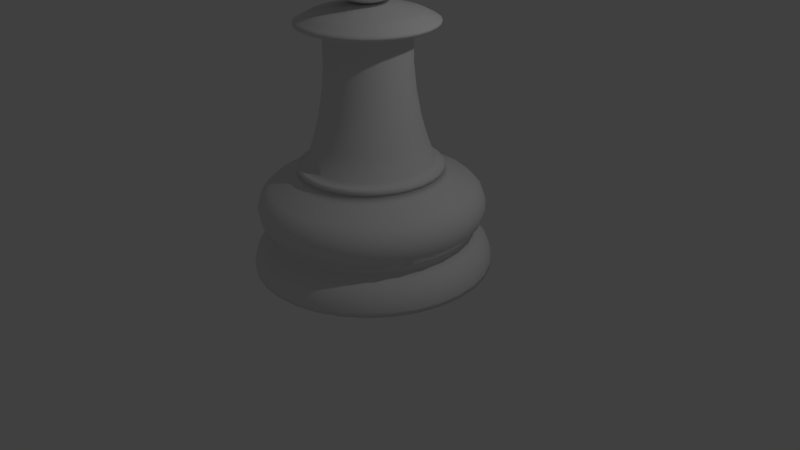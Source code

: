 # Source: Pawn.blend  (saved by Blender 2.76.0; exported with 4.5.12 LTS)
import bpy
from mathutils import Matrix  # noqa: F401  (used for matrix-valued properties, if any)

bpy.ops.wm.read_factory_settings(use_empty=True)
scene = bpy.context.scene
scene.name = 'Scene'

# ---- collections
col_collection_1 = bpy.data.collections.new('Collection 1'); scene.collection.children.link(col_collection_1)

# ---- world
world_world = bpy.data.worlds.new('World'); scene.world = world_world
world_world.color = (0.05088, 0.05088, 0.05088)
world_world.use_sun_shadow = False
world_world.sun_shadow_jitter_overblur = 0.0
world_world.cycles.sampling_method = 'MANUAL'
world_world.cycles.sample_map_resolution = 256

# ---- cameras
cam_camera = bpy.data.cameras.new('Camera')
cam_camera.clip_end = 100.0
cam_camera.lens = 35.0
cam_camera.sensor_width = 32.0
cam_camera.sensor_height = 18.0
cam_camera.ortho_scale = 7.314
cam_camera.dof.focus_distance = 0.0
cam_camera.dof.aperture_fstop = 128.0

# ---- lights
light_lamp = bpy.data.lights.new('Lamp', 'POINT')
light_lamp.transmission_factor = 0.0
light_lamp.cutoff_distance = 30.0
light_lamp.energy = 100.0
light_lamp.shadow_buffer_clip_start = 1.001
light_lamp.shadow_soft_size = 0.1
light_lamp.shadow_maximum_resolution = 0.006
light_lamp.use_absolute_resolution = True
light_lamp.cycles.use_multiple_importance_sampling = False

# ---- meshes
me_sphere_001 = bpy.data.meshes.new('Sphere.001')
me_sphere_001.from_pydata([(-0.1951, 0.0, 0.7321), (-0.3827, 0.0, 0.6752), (-0.5556, 0.0, 0.5828), (-0.7071, 0.0, 0.4584), (-0.8315, 0.0, 0.3069), (-0.9239, 0.0, 0.134), (-0.9808, 0.0, -0.05358), (-1.0, 0.0, -0.2487), (-0.9808, 0.0, -0.4438), (-0.9239, 0.0, -0.6314), (-0.8315, 0.0, -0.8042), (-0.7071, 0.0, -0.9558), (-0.5556, 0.0, -1.08), (-0.3827, 0.0, -1.173), (-0.1951, 0.0, -1.249), (-0.1913, 0.03806, 0.7321), (-0.3753, 0.07466, 0.6752), (-0.5449, 0.1084, 0.5828), (-0.6935, 0.1379, 0.4584), (-0.8155, 0.1622, 0.3069), (-0.9061, 0.1802, 0.134), (-0.9619, 0.1913, -0.05358), (-0.9808, 0.1951, -0.2487), (-0.9619, 0.1913, -0.4438), (-0.9061, 0.1802, -0.6314), (-0.8155, 0.1622, -0.8042), (-0.6935, 0.1379, -0.9558), (-0.5449, 0.1084, -1.08), (-0.3753, 0.07466, -1.173), (-0.1913, 0.03806, -1.249), (-0.1802, 0.07466, 0.7321), (-0.3536, 0.1464, 0.6752), (-0.5133, 0.2126, 0.5828), (-0.6533, 0.2706, 0.4584), (-0.7682, 0.3182, 0.3069), (-0.8536, 0.3536, 0.134), (-0.9061, 0.3753, -0.05358), (-0.9239, 0.3827, -0.2487), (-0.9061, 0.3753, -0.4438), (-0.8536, 0.3536, -0.6314), (-0.7682, 0.3182, -0.8042), (-0.6533, 0.2706, -0.9558), (-0.5133, 0.2126, -1.08), (-0.3536, 0.1464, -1.173), (-0.1802, 0.07466, -1.249), (-0.1622, 0.1084, 0.7321), (-0.3182, 0.2126, 0.6752), (-0.4619, 0.3087, 0.5828), (-0.5879, 0.3928, 0.4584), (-0.6913, 0.4619, 0.3069), (-0.7682, 0.5133, 0.134), (-0.8155, 0.5449, -0.05358), (-0.8315, 0.5556, -0.2487), (-0.8155, 0.5449, -0.4438), (-0.7682, 0.5133, -0.6314), (-0.6913, 0.4619, -0.8042), (-0.5879, 0.3928, -0.9558), (-0.4619, 0.3087, -1.08), (-0.3182, 0.2126, -1.173), (-0.1622, 0.1084, -1.249), (-0.1379, 0.1379, 0.7321), (-0.2706, 0.2706, 0.6752), (-0.3928, 0.3928, 0.5828), (-0.5, 0.5, 0.4584), (-0.5879, 0.5879, 0.3069), (-0.6533, 0.6533, 0.134), (-0.6935, 0.6935, -0.05358), (-0.7071, 0.7071, -0.2487), (-0.6935, 0.6935, -0.4438), (-0.6533, 0.6533, -0.6314), (-0.5879, 0.5879, -0.8042), (-0.5, 0.5, -0.9558), (-0.3928, 0.3928, -1.08), (-0.2706, 0.2706, -1.173), (-0.1379, 0.1379, -1.249), (-0.1084, 0.1622, 0.7321), (-0.2126, 0.3182, 0.6752), (-0.3087, 0.4619, 0.5828), (-0.3928, 0.5879, 0.4584), (-0.4619, 0.6913, 0.3069), (-0.5133, 0.7682, 0.134), (-0.5449, 0.8155, -0.05358), (-0.5556, 0.8315, -0.2487), (-0.5449, 0.8155, -0.4438), (-0.5133, 0.7682, -0.6314), (-0.4619, 0.6913, -0.8042), (-0.3928, 0.5879, -0.9558), (-0.3087, 0.4619, -1.08), (-0.2126, 0.3182, -1.173), (-0.1084, 0.1622, -1.249), (-0.07466, 0.1802, 0.7321), (-0.1464, 0.3536, 0.6752), (-0.2126, 0.5133, 0.5828), (-0.2706, 0.6533, 0.4584), (-0.3182, 0.7682, 0.3069), (-0.3536, 0.8536, 0.134), (-0.3753, 0.9061, -0.05358), (-0.3827, 0.9239, -0.2487), (-0.3753, 0.9061, -0.4438), (-0.3536, 0.8536, -0.6314), (-0.3182, 0.7682, -0.8042), (-0.2706, 0.6533, -0.9558), (-0.2126, 0.5133, -1.08), (-0.1464, 0.3536, -1.173), (-0.07466, 0.1802, -1.249), (-0.03806, 0.1913, 0.7321), (-0.07466, 0.3753, 0.6752), (-0.1084, 0.5449, 0.5828), (-0.1379, 0.6935, 0.4584), (-0.1622, 0.8155, 0.3069), (-0.1802, 0.9061, 0.134), (-0.1913, 0.9619, -0.05358), (-0.1951, 0.9808, -0.2487), (-0.1913, 0.9619, -0.4438), (-0.1802, 0.9061, -0.6314), (-0.1622, 0.8155, -0.8042), (-0.1379, 0.6935, -0.9558), (-0.1084, 0.5449, -1.08), (-0.07466, 0.3753, -1.173), (-0.03806, 0.1913, -1.249), (3.266e-07, 0.1951, 0.7321), (3.192e-07, 0.3827, 0.6752), (3.117e-07, 0.5556, 0.5828), (3.192e-07, 0.7071, 0.4584), (3.341e-07, 0.8315, 0.3069), (2.745e-07, 0.9239, 0.134), (3.937e-07, 0.9808, -0.05358), (3.788e-07, 1.0, -0.2487), (3.937e-07, 0.9808, -0.4438), (2.298e-07, 0.9239, -0.6314), (3.341e-07, 0.8315, -0.8042), (3.192e-07, 0.7071, -0.9558), (3.415e-07, 0.5556, -1.08), (3.043e-07, 0.3827, -1.173), (3.08e-07, 0.1951, -1.249), (0.03806, 0.1913, 0.7321), (0.07466, 0.3753, 0.6752), (0.1084, 0.5449, 0.5828), (0.138, 0.6935, 0.4584), (0.1622, 0.8155, 0.3069), (0.1802, 0.9061, 0.134), (0.1913, 0.9619, -0.05358), (0.1951, 0.9808, -0.2487), (0.1913, 0.9619, -0.4438), (0.1802, 0.9061, -0.6314), (0.1622, 0.8155, -0.8042), (0.138, 0.6935, -0.9558), (0.1084, 0.5449, -1.08), (0.07466, 0.3753, -1.173), (0.03806, 0.1913, -1.249), (0.07466, 0.1802, 0.7321), (0.1464, 0.3536, 0.6752), (0.2126, 0.5133, 0.5828), (0.2706, 0.6533, 0.4584), (0.3182, 0.7682, 0.3069), (0.3536, 0.8536, 0.134), (0.3753, 0.9061, -0.05358), (0.3827, 0.9239, -0.2487), (0.3753, 0.9061, -0.4438), (0.3536, 0.8536, -0.6314), (0.3182, 0.7682, -0.8042), (0.2706, 0.6533, -0.9558), (0.2126, 0.5133, -1.08), (0.1464, 0.3536, -1.173), (0.07466, 0.1802, -1.249), (0.1084, 0.1622, 0.7321), (0.2126, 0.3182, 0.6752), (0.3087, 0.4619, 0.5828), (0.3928, 0.5879, 0.4584), (0.4619, 0.6913, 0.3069), (0.5133, 0.7682, 0.134), (0.5449, 0.8155, -0.05358), (0.5556, 0.8315, -0.2487), (0.5449, 0.8155, -0.4438), (0.5133, 0.7682, -0.6314), (0.4619, 0.6913, -0.8042), (0.3928, 0.5879, -0.9558), (0.3087, 0.4619, -1.08), (0.2126, 0.3182, -1.173), (0.1084, 0.1622, -1.249), (0.138, 0.1379, 0.7321), (0.2706, 0.2706, 0.6752), (0.3928, 0.3928, 0.5828), (0.5, 0.5, 0.4584), (0.5879, 0.5879, 0.3069), (0.6533, 0.6533, 0.134), (0.6935, 0.6935, -0.05358), (0.7071, 0.7071, -0.2487), (0.6935, 0.6935, -0.4438), (0.6533, 0.6533, -0.6314), (0.5879, 0.5879, -0.8042), (0.5, 0.5, -0.9558), (0.3928, 0.3928, -1.08), (0.2706, 0.2706, -1.173), (0.138, 0.1379, -1.249), (0.1622, 0.1084, 0.7321), (0.3182, 0.2126, 0.6752), (0.4619, 0.3087, 0.5828), (0.5879, 0.3928, 0.4584), (0.6913, 0.4619, 0.3069), (0.7682, 0.5133, 0.134), (0.8155, 0.5449, -0.05358), (0.8315, 0.5556, -0.2487), (0.8155, 0.5449, -0.4438), (0.7682, 0.5133, -0.6314), (0.6913, 0.4619, -0.8042), (0.5879, 0.3928, -0.9558), (0.4619, 0.3087, -1.08), (0.3182, 0.2126, -1.173), (0.1622, 0.1084, -1.249), (0.1802, 0.07466, 0.7321), (0.3536, 0.1464, 0.6752), (0.5133, 0.2126, 0.5828), (0.6533, 0.2706, 0.4584), (0.7682, 0.3182, 0.3069), (0.8536, 0.3536, 0.134), (0.9061, 0.3753, -0.05358), (0.9239, 0.3827, -0.2487), (0.9061, 0.3753, -0.4438), (0.8536, 0.3536, -0.6314), (0.7682, 0.3182, -0.8042), (0.6533, 0.2706, -0.9558), (0.5133, 0.2126, -1.08), (0.3536, 0.1464, -1.173), (0.1802, 0.07466, -1.249), (0.1913, 0.03806, 0.7321), (0.3753, 0.07466, 0.6752), (0.5449, 0.1084, 0.5828), (0.6935, 0.1379, 0.4584), (0.8155, 0.1622, 0.3069), (0.9061, 0.1802, 0.134), (0.9619, 0.1913, -0.05358), (0.9808, 0.1951, -0.2487), (0.9619, 0.1913, -0.4438), (0.9061, 0.1802, -0.6314), (0.8155, 0.1622, -0.8042), (0.6935, 0.1379, -0.9558), (0.5449, 0.1084, -1.08), (0.3753, 0.07466, -1.173), (0.1913, 0.03806, -1.249), (0.1951, -7.212e-09, 0.7321), (0.3827, 4.122e-08, 0.6752), (0.5556, 2.632e-08, 0.5828), (0.7071, -2.584e-08, 0.4584), (0.8315, -8.544e-08, 0.3069), (0.9239, 6.357e-08, 0.134), (0.9808, -8.544e-08, -0.05358), (1.0, -1.003e-07, -0.2487), (0.9808, -8.544e-08, -0.4438), (0.9239, 6.357e-08, -0.6314), (0.8315, -8.544e-08, -0.8042), (0.7071, -2.584e-08, -0.9558), (0.5556, -1.094e-08, -1.08), (0.3827, 3.964e-09, -1.173), (0.1951, 3.964e-09, -1.249), (0.1913, -0.03806, 0.7321), (0.3753, -0.07466, 0.6752), (0.5449, -0.1084, 0.5828), (0.6935, -0.1379, 0.4584), (0.8155, -0.1622, 0.3069), (0.9061, -0.1802, 0.134), (0.9619, -0.1913, -0.05358), (0.9808, -0.1951, -0.2487), (0.9619, -0.1913, -0.4438), (0.9061, -0.1802, -0.6314), (0.8155, -0.1622, -0.8042), (0.6935, -0.1379, -0.9558), (0.5449, -0.1084, -1.08), (0.3753, -0.07466, -1.173), (0.1913, -0.03806, -1.249), (0.1802, -0.07466, 0.7321), (0.3536, -0.1464, 0.6752), (0.5133, -0.2126, 0.5828), (0.6533, -0.2706, 0.4584), (0.7682, -0.3182, 0.3069), (0.8536, -0.3536, 0.134), (0.9061, -0.3753, -0.05358), (0.9239, -0.3827, -0.2487), (0.9061, -0.3753, -0.4438), (0.8536, -0.3536, -0.6314), (0.7682, -0.3182, -0.8042), (0.6533, -0.2706, -0.9558), (0.5133, -0.2126, -1.08), (0.3536, -0.1464, -1.173), (0.1802, -0.07466, -1.249), (0.1622, -0.1084, 0.7321), (0.3182, -0.2126, 0.6752), (0.4619, -0.3087, 0.5828), (0.5879, -0.3928, 0.4584), (0.6913, -0.4619, 0.3069), (0.7682, -0.5133, 0.134), (0.8155, -0.5449, -0.05358), (0.8315, -0.5556, -0.2487), (0.8155, -0.5449, -0.4438), (0.7682, -0.5133, -0.6314), (0.6913, -0.4619, -0.8042), (0.5879, -0.3928, -0.9558), (0.4619, -0.3087, -1.08), (0.3182, -0.2126, -1.173), (0.1622, -0.1084, -1.249), (0.138, -0.1379, 0.7321), (0.2706, -0.2706, 0.6752), (0.3928, -0.3928, 0.5828), (0.5, -0.5, 0.4584), (0.5879, -0.5879, 0.3069), (0.6533, -0.6533, 0.134), (0.6935, -0.6935, -0.05358), (0.7071, -0.7071, -0.2487), (0.6935, -0.6935, -0.4438), (0.6533, -0.6533, -0.6314), (0.5879, -0.5879, -0.8042), (0.5, -0.5, -0.9558), (0.3928, -0.3928, -1.08), (0.2706, -0.2706, -1.173), (0.1379, -0.1379, -1.249), (0.1084, -0.1622, 0.7321), (0.2126, -0.3182, 0.6752), (0.3087, -0.4619, 0.5828), (0.3928, -0.5879, 0.4584), (0.4619, -0.6913, 0.3069), (0.5133, -0.7682, 0.134), (0.5449, -0.8155, -0.05358), (0.5556, -0.8315, -0.2487), (0.5449, -0.8155, -0.4438), (0.5133, -0.7682, -0.6314), (0.4619, -0.6913, -0.8042), (0.3928, -0.5879, -0.9558), (0.3087, -0.4619, -1.08), (0.2126, -0.3182, -1.173), (0.1084, -0.1622, -1.249), (3.258e-07, 0.0, -1.249), (0.07466, -0.1802, 0.7321), (0.1464, -0.3536, 0.6752), (0.2126, -0.5133, 0.5828), (0.2706, -0.6533, 0.4584), (0.3182, -0.7682, 0.3069), (0.3536, -0.8536, 0.134), (0.3753, -0.9061, -0.05358), (0.3827, -0.9239, -0.2487), (0.3753, -0.9061, -0.4438), (0.3536, -0.8536, -0.6314), (0.3182, -0.7682, -0.8042), (0.2706, -0.6533, -0.9558), (0.2126, -0.5133, -1.08), (0.1464, -0.3536, -1.173), (0.07466, -0.1802, -1.249), (0.03806, -0.1913, 0.7321), (0.07466, -0.3753, 0.6752), (0.1084, -0.5449, 0.5828), (0.1379, -0.6935, 0.4584), (0.1622, -0.8155, 0.3069), (0.1802, -0.9061, 0.134), (0.1913, -0.9619, -0.05358), (0.1951, -0.9808, -0.2487), (0.1913, -0.9619, -0.4438), (0.1802, -0.9061, -0.6314), (0.1622, -0.8155, -0.8042), (0.1379, -0.6935, -0.9558), (0.1084, -0.5449, -1.08), (0.07466, -0.3753, -1.173), (0.03806, -0.1913, -1.249), (3.117e-07, -0.1951, 0.7321), (2.819e-07, -0.3827, 0.6752), (2.819e-07, -0.5556, 0.5828), (1.851e-07, -0.7071, 0.4584), (1.404e-07, -0.8315, 0.3069), (3.192e-07, -0.9239, 0.134), (9.567e-08, -0.9808, -0.05358), (1.404e-07, -1.0, -0.2487), (9.567e-08, -0.9808, -0.4438), (3.192e-07, -0.9239, -0.6314), (1.404e-07, -0.8315, -0.8042), (1.851e-07, -0.7071, -0.9558), (2.596e-07, -0.5556, -1.08), (2.521e-07, -0.3827, -1.173), (3.155e-07, -0.1951, -1.249), (-0.03806, -0.1913, 0.7321), (-0.07466, -0.3753, 0.6752), (-0.1084, -0.5449, 0.5828), (-0.1379, -0.6935, 0.4584), (-0.1622, -0.8155, 0.3069), (-0.1802, -0.9061, 0.134), (-0.1913, -0.9619, -0.05358), (-0.1951, -0.9808, -0.2487), (-0.1913, -0.9619, -0.4438), (-0.1802, -0.9061, -0.6314), (-0.1622, -0.8155, -0.8042), (-0.1379, -0.6935, -0.9558), (-0.1084, -0.5449, -1.08), (-0.07466, -0.3753, -1.173), (-0.03806, -0.1913, -1.249), (-0.07466, -0.1802, 0.7321), (-0.1464, -0.3536, 0.6752), (-0.2126, -0.5133, 0.5828), (-0.2706, -0.6533, 0.4584), (-0.3182, -0.7682, 0.3069), (-0.3536, -0.8536, 0.134), (-0.3753, -0.9061, -0.05358), (-0.3827, -0.9239, -0.2487), (-0.3753, -0.9061, -0.4438), (-0.3536, -0.8536, -0.6314), (-0.3182, -0.7682, -0.8042), (-0.2706, -0.6533, -0.9558), (-0.2126, -0.5133, -1.08), (-0.1464, -0.3536, -1.173), (-0.07466, -0.1802, -1.249), (-0.1084, -0.1622, 0.7321), (-0.2126, -0.3182, 0.6752), (-0.3087, -0.4619, 0.5828), (-0.3928, -0.5879, 0.4584), (-0.4619, -0.6913, 0.3069), (-0.5133, -0.7682, 0.134), (-0.5449, -0.8155, -0.05358), (-0.5556, -0.8315, -0.2487), (-0.5449, -0.8155, -0.4438), (-0.5133, -0.7682, -0.6314), (-0.4619, -0.6913, -0.8042), (-0.3928, -0.5879, -0.9558), (-0.3087, -0.4619, -1.08), (-0.2126, -0.3182, -1.173), (-0.1084, -0.1622, -1.249), (-0.1379, -0.1379, 0.7321), (-0.2706, -0.2706, 0.6752), (-0.3928, -0.3928, 0.5828), (-0.5, -0.5, 0.4584), (-0.5879, -0.5879, 0.3069), (-0.6533, -0.6533, 0.134), (-0.6935, -0.6935, -0.05358), (-0.7071, -0.7071, -0.2487), (-0.6935, -0.6935, -0.4438), (-0.6533, -0.6533, -0.6314), (-0.5879, -0.5879, -0.8042), (-0.5, -0.5, -0.9558), (-0.3928, -0.3928, -1.08), (-0.2706, -0.2706, -1.173), (-0.1379, -0.1379, -1.249), (-0.1622, -0.1084, 0.7321), (-0.3182, -0.2126, 0.6752), (-0.4619, -0.3087, 0.5828), (-0.5879, -0.3928, 0.4584), (-0.6913, -0.4619, 0.3069), (-0.7682, -0.5133, 0.134), (-0.8155, -0.5449, -0.05358), (-0.8315, -0.5556, -0.2487), (-0.8155, -0.5449, -0.4438), (-0.7682, -0.5133, -0.6314), (-0.6913, -0.4619, -0.8042), (-0.5879, -0.3928, -0.9558), (-0.4619, -0.3087, -1.08), (-0.3182, -0.2126, -1.173), (-0.1622, -0.1084, -1.249), (2.48e-08, -1.247e-07, 0.7513), (-0.1802, -0.07466, 0.7321), (-0.3536, -0.1464, 0.6752), (-0.5133, -0.2126, 0.5828), (-0.6533, -0.2706, 0.4584), (-0.7682, -0.3182, 0.3069), (-0.8536, -0.3536, 0.134), (-0.9061, -0.3753, -0.05358), (-0.9239, -0.3827, -0.2487), (-0.9061, -0.3753, -0.4438), (-0.8536, -0.3536, -0.6314), (-0.7682, -0.3182, -0.8042), (-0.6533, -0.2706, -0.9558), (-0.5133, -0.2126, -1.08), (-0.3536, -0.1464, -1.173), (-0.1802, -0.07466, -1.249), (-0.1913, -0.03806, 0.7321), (-0.3753, -0.07466, 0.6752), (-0.5449, -0.1084, 0.5828), (-0.6935, -0.1379, 0.4584), (-0.8155, -0.1622, 0.3069), (-0.9061, -0.1802, 0.134), (-0.9619, -0.1913, -0.05358), (-0.9808, -0.1951, -0.2487), (-0.9619, -0.1913, -0.4438), (-0.9061, -0.1802, -0.6314), (-0.8155, -0.1622, -0.8042), (-0.6935, -0.1379, -0.9558), (-0.5449, -0.1084, -1.08), (-0.3753, -0.07466, -1.173), (-0.1913, -0.03806, -1.249), (0.0, 1.999, -5.56), (1.124e-07, 1.046, -3.765), (0.3899, 1.96, -5.56), (0.204, 1.026, -3.765), (0.7649, 1.847, -5.56), (0.4002, 0.9661, -3.765), (1.11, 1.662, -5.56), (0.581, 0.8695, -3.765), (1.413, 1.413, -5.56), (0.7394, 0.7394, -3.765), (1.662, 1.11, -5.56), (0.8695, 0.581, -3.765), (1.847, 0.7649, -5.56), (0.9661, 0.4002, -3.765), (1.96, 0.3899, -5.56), (1.026, 0.204, -3.765), (1.999, 1.509e-07, -5.56), (1.046, 3.961e-07, -3.765), (1.96, -0.3899, -5.56), (1.026, -0.204, -3.765), (1.847, -0.7649, -5.56), (0.9661, -0.4002, -3.765), (1.662, -1.11, -5.56), (0.8695, -0.581, -3.765), (1.413, -1.413, -5.56), (0.7394, -0.7394, -3.765), (1.11, -1.662, -5.56), (0.581, -0.8695, -3.765), (0.7649, -1.847, -5.56), (0.4002, -0.9661, -3.765), (0.3899, -1.96, -5.56), (0.204, -1.026, -3.765), (-6.513e-07, -1.999, -5.56), (-2.283e-07, -1.046, -3.765), (-0.3899, -1.96, -5.56), (-0.204, -1.026, -3.765), (-0.7649, -1.847, -5.56), (-0.4002, -0.9661, -3.765), (-1.11, -1.662, -5.56), (-0.581, -0.8695, -3.765), (-1.413, -1.413, -5.56), (-0.7394, -0.7394, -3.765), (-1.662, -1.11, -5.56), (-0.8695, -0.581, -3.765), (-1.847, -0.7649, -5.56), (-0.9661, -0.4002, -3.765), (-1.96, -0.3899, -5.56), (-1.026, -0.204, -3.765), (-1.999, 1.93e-06, -5.56), (-1.046, 1.327e-06, -3.765), (-1.96, 0.3899, -5.56), (-1.026, 0.204, -3.765), (-1.847, 0.7649, -5.56), (-0.9661, 0.4002, -3.765), (-1.662, 1.11, -5.56), (-0.8695, 0.581, -3.765), (-1.413, 1.413, -5.56), (-0.7394, 0.7394, -3.765), (-1.11, 1.662, -5.56), (-0.581, 0.8695, -3.765), (-0.7649, 1.847, -5.56), (-0.4002, 0.9661, -3.765), (-0.3899, 1.96, -5.56), (-0.204, 1.026, -3.765), (8.191e-08, 1.304, -4.031), (9.654e-08, 1.133, -3.9), (0.2211, 1.111, -3.9), (0.2545, 1.279, -4.031), (0.4336, 1.047, -3.9), (0.4992, 1.205, -4.031), (0.6295, 0.9421, -3.9), (0.7247, 1.085, -4.031), (0.8012, 0.8012, -3.9), (0.9223, 0.9223, -4.031), (0.9421, 0.6295, -3.9), (1.085, 0.7247, -4.031), (1.047, 0.4336, -3.9), (1.205, 0.4992, -4.031), (1.111, 0.2211, -3.9), (1.279, 0.2545, -4.031), (1.133, 3.701e-07, -3.9), (1.304, 3.296e-07, -4.031), (1.111, -0.2211, -3.9), (1.279, -0.2545, -4.031), (1.047, -0.4336, -3.9), (1.205, -0.4992, -4.031), (0.9421, -0.6295, -3.9), (1.085, -0.7247, -4.031), (0.8012, -0.8012, -3.9), (0.9223, -0.9223, -4.031), (0.6295, -0.9421, -3.9), (0.7247, -1.085, -4.031), (0.4336, -1.047, -3.9), (0.4992, -1.205, -4.031), (0.2211, -1.111, -3.9), (0.2545, -1.279, -4.031), (-2.727e-07, -1.133, -3.9), (-3.431e-07, -1.304, -4.031), (-0.2211, -1.111, -3.9), (-0.2545, -1.279, -4.031), (-0.4336, -1.047, -3.9), (-0.4992, -1.205, -4.031), (-0.6295, -0.9421, -3.9), (-0.7247, -1.085, -4.031), (-0.8012, -0.8012, -3.9), (-0.9223, -0.9223, -4.031), (-0.9421, -0.6295, -3.9), (-1.085, -0.7247, -4.031), (-1.047, -0.4336, -3.9), (-1.205, -0.4992, -4.031), (-1.111, -0.2211, -3.9), (-1.279, -0.2545, -4.031), (-1.133, 1.379e-06, -3.9), (-1.304, 1.491e-06, -4.031), (-1.111, 0.2211, -3.9), (-1.279, 0.2545, -4.031), (-1.047, 0.4336, -3.9), (-1.205, 0.4992, -4.031), (-0.9421, 0.6295, -3.9), (-1.085, 0.7247, -4.031), (-0.8012, 0.8012, -3.9), (-0.9223, 0.9223, -4.031), (-0.6295, 0.9421, -3.9), (-0.7247, 1.085, -4.031), (-0.4336, 1.047, -3.9), (-0.4992, 1.205, -4.031), (-0.2211, 1.111, -3.9), (-0.2545, 1.279, -4.031), (-0.6043, 8.951e-08, -5.224), (2.648e-08, 1.772, -5.08), (0.0, 1.999, -5.479), (1.621e-08, 1.859, -5.152), (7.756e-09, 1.932, -5.253), (2.172e-09, 1.981, -5.368), (0.3899, 1.96, -5.479), (0.3458, 1.738, -5.08), (0.3866, 1.943, -5.368), (0.377, 1.895, -5.253), (0.3627, 1.823, -5.152), (0.7649, 1.847, -5.479), (0.6782, 1.637, -5.08), (0.7583, 1.831, -5.368), (0.7395, 1.785, -5.253), (0.7114, 1.717, -5.152), (1.11, 1.662, -5.479), (0.9846, 1.474, -5.08), (1.101, 1.648, -5.368), (1.074, 1.607, -5.253), (1.033, 1.546, -5.152), (1.413, 1.413, -5.479), (1.253, 1.253, -5.08), (1.401, 1.401, -5.368), (1.366, 1.366, -5.253), (1.314, 1.314, -5.152), (1.662, 1.11, -5.479), (1.474, 0.9846, -5.08), (1.648, 1.101, -5.368), (1.607, 1.074, -5.253), (1.546, 1.033, -5.152), (1.847, 0.7649, -5.479), (1.637, 0.6782, -5.08), (1.831, 0.7583, -5.368), (1.785, 0.7395, -5.253), (1.717, 0.7114, -5.152), (1.96, 0.3899, -5.479), (1.738, 0.3458, -5.08), (1.943, 0.3866, -5.368), (1.895, 0.377, -5.253), (1.823, 0.3627, -5.152), (1.999, 1.509e-07, -5.479), (1.772, 2.077e-07, -5.08), (1.981, 1.554e-07, -5.368), (1.932, 1.677e-07, -5.253), (1.859, 1.859e-07, -5.152), (1.96, -0.3899, -5.479), (1.738, -0.3458, -5.08), (1.943, -0.3866, -5.368), (1.895, -0.377, -5.253), (1.823, -0.3627, -5.152), (1.847, -0.7649, -5.479), (1.637, -0.6782, -5.08), (1.831, -0.7583, -5.368), (1.785, -0.7395, -5.253), (1.717, -0.7114, -5.152), (1.662, -1.11, -5.479), (1.474, -0.9846, -5.08), (1.648, -1.101, -5.368), (1.607, -1.074, -5.253), (1.546, -1.033, -5.152), (1.413, -1.413, -5.479), (1.253, -1.253, -5.08), (1.401, -1.401, -5.368), (1.366, -1.366, -5.253), (1.314, -1.314, -5.152), (1.11, -1.662, -5.479), (0.9846, -1.474, -5.08), (1.101, -1.648, -5.368), (1.074, -1.607, -5.253), (1.033, -1.546, -5.152), (0.7649, -1.847, -5.479), (0.6782, -1.637, -5.08), (0.7583, -1.831, -5.368), (0.7395, -1.785, -5.253), (0.7114, -1.717, -5.152), (0.3899, -1.96, -5.479), (0.3458, -1.738, -5.08), (0.3866, -1.943, -5.368), (0.377, -1.895, -5.253), (0.3627, -1.823, -5.152), (-6.513e-07, -1.999, -5.479), (-5.51e-07, -1.772, -5.08), (-6.441e-07, -1.981, -5.368), (-6.219e-07, -1.932, -5.253), (-5.893e-07, -1.859, -5.152), (-0.3899, -1.96, -5.479), (-0.3458, -1.738, -5.08), (-0.3866, -1.943, -5.368), (-0.377, -1.895, -5.253), (-0.3627, -1.823, -5.152), (-0.7649, -1.847, -5.479), (-0.6782, -1.637, -5.08), (-0.7583, -1.831, -5.368), (-0.7395, -1.785, -5.253), (-0.7114, -1.717, -5.152), (-1.11, -1.662, -5.479), (-0.9846, -1.474, -5.08), (-1.101, -1.648, -5.368), (-1.074, -1.607, -5.253), (-1.033, -1.546, -5.152), (-1.413, -1.413, -5.479), (-1.253, -1.253, -5.08), (-1.401, -1.401, -5.368), (-1.366, -1.366, -5.253), (-1.314, -1.314, -5.152), (-1.662, -1.11, -5.479), (-1.474, -0.9846, -5.08), (-1.648, -1.101, -5.368), (-1.607, -1.074, -5.253), (-1.546, -1.033, -5.152), (-1.847, -0.7649, -5.479), (-1.637, -0.6782, -5.08), (-1.831, -0.7583, -5.368), (-1.785, -0.7395, -5.253), (-1.717, -0.7114, -5.152), (-1.96, -0.3899, -5.479), (-1.738, -0.3458, -5.08), (-1.943, -0.3866, -5.368), (-1.895, -0.377, -5.253), (-1.823, -0.3627, -5.152), (-1.999, 1.93e-06, -5.479), (-1.772, 1.785e-06, -5.08), (-1.981, 1.919e-06, -5.368), (-1.932, 1.888e-06, -5.253), (-1.859, 1.841e-06, -5.152), (-1.96, 0.3899, -5.479), (-1.738, 0.3458, -5.08), (-1.943, 0.3866, -5.368), (-1.895, 0.377, -5.253), (-1.823, 0.3627, -5.152), (-1.847, 0.7649, -5.479), (-1.637, 0.6782, -5.08), (-1.831, 0.7583, -5.368), (-1.785, 0.7395, -5.253), (-1.717, 0.7114, -5.152), (-1.662, 1.11, -5.479), (-1.474, 0.9846, -5.08), (-1.648, 1.101, -5.368), (-1.607, 1.074, -5.253), (-1.546, 1.033, -5.152), (-1.413, 1.413, -5.479), (-1.253, 1.253, -5.08), (-1.401, 1.401, -5.368), (-1.366, 1.366, -5.253), (-1.314, 1.314, -5.152), (-1.11, 1.662, -5.479), (-0.9846, 1.474, -5.08), (-1.101, 1.648, -5.368), (-1.074, 1.607, -5.253), (-1.033, 1.546, -5.152), (-0.7649, 1.847, -5.479), (-0.6782, 1.637, -5.08), (-0.7583, 1.831, -5.368), (-0.7395, 1.785, -5.253), (-0.7114, 1.717, -5.152), (-0.3458, 1.738, -5.08), (-0.3899, 1.96, -5.479), (-0.3627, 1.823, -5.152), (-0.377, 1.895, -5.253), (-0.3866, 1.943, -5.368), (-8.018e-06, 1.679, -4.178), (-8.036e-06, 1.827, -4.326), (-8.042e-06, 1.888, -4.508), (-8.038e-06, 1.852, -4.696), (0.3276, 1.647, -4.178), (0.3614, 1.817, -4.696), (0.3683, 1.852, -4.508), (0.3564, 1.792, -4.326), (0.6427, 1.552, -4.178), (0.7089, 1.711, -4.696), (0.7224, 1.744, -4.508), (0.6992, 1.688, -4.326), (0.9331, 1.396, -4.178), (1.029, 1.54, -4.696), (1.049, 1.57, -4.508), (1.015, 1.519, -4.326), (1.188, 1.188, -4.178), (1.31, 1.31, -4.696), (1.335, 1.335, -4.508), (1.292, 1.292, -4.326), (1.396, 0.9331, -4.178), (1.54, 1.029, -4.696), (1.57, 1.049, -4.508), (1.519, 1.015, -4.326), (1.552, 0.6427, -4.178), (1.711, 0.7089, -4.696), (1.744, 0.7224, -4.508), (1.688, 0.6992, -4.326), (1.647, 0.3276, -4.178), (1.817, 0.3614, -4.696), (1.852, 0.3683, -4.508), (1.792, 0.3564, -4.326), (1.679, -7.809e-06, -4.178), (1.852, -7.856e-06, -4.696), (1.888, -7.863e-06, -4.508), (1.827, -7.847e-06, -4.326), (1.647, -0.3277, -4.178), (1.817, -0.3614, -4.696), (1.852, -0.3683, -4.508), (1.792, -0.3565, -4.326), (1.552, -0.6427, -4.178), (1.711, -0.7089, -4.696), (1.744, -0.7225, -4.508), (1.688, -0.6992, -4.326), (1.396, -0.9331, -4.178), (1.54, -1.029, -4.696), (1.57, -1.049, -4.508), (1.519, -1.015, -4.326), (1.188, -1.188, -4.178), (1.31, -1.31, -4.696), (1.335, -1.335, -4.508), (1.292, -1.292, -4.326), (0.9591, -1.435, -4.863), (0.9331, -1.396, -4.178), (1.029, -1.54, -4.696), (1.049, -1.57, -4.508), (1.015, -1.519, -4.326), (0.6607, -1.595, -4.863), (0.6427, -1.552, -4.178), (0.7089, -1.711, -4.696), (0.7224, -1.744, -4.508), (0.6992, -1.688, -4.326), (0.3368, -1.693, -4.863), (0.3276, -1.647, -4.178), (0.3614, -1.817, -4.696), (0.3683, -1.852, -4.508), (0.3564, -1.792, -4.326), (-8.587e-06, -1.726, -4.863), (-8.566e-06, -1.679, -4.178), (-8.642e-06, -1.852, -4.696), (-8.658e-06, -1.888, -4.508), (-8.632e-06, -1.827, -4.326), (-0.3368, -1.693, -4.863), (-0.3277, -1.647, -4.178), (-0.3614, -1.817, -4.696), (-0.3683, -1.852, -4.508), (-0.3565, -1.792, -4.326), (-0.6607, -1.595, -4.863), (-0.6427, -1.552, -4.178), (-0.7089, -1.711, -4.696), (-0.7225, -1.744, -4.508), (-0.6992, -1.688, -4.326), (-0.9591, -1.435, -4.863), (-0.9331, -1.396, -4.178), (-1.029, -1.54, -4.696), (-1.049, -1.57, -4.508), (-1.015, -1.519, -4.326), (-1.221, -1.221, -4.863), (-1.188, -1.188, -4.178), (-1.31, -1.31, -4.696), (-1.335, -1.335, -4.508), (-1.292, -1.292, -4.326), (-1.435, -0.9591, -4.863), (-1.396, -0.9331, -4.178), (-1.54, -1.029, -4.696), (-1.57, -1.049, -4.508), (-1.519, -1.015, -4.326), (-1.595, -0.6607, -4.863), (-1.552, -0.6427, -4.178), (-1.711, -0.7089, -4.696), (-1.744, -0.7225, -4.508), (-1.688, -0.6992, -4.326), (-1.693, -0.3368, -4.863), (-1.647, -0.3277, -4.178), (-1.817, -0.3614, -4.696), (-1.852, -0.3683, -4.508), (-1.792, -0.3565, -4.326), (-1.726, -6.287e-06, -4.863), (-1.679, -6.314e-06, -4.178), (-1.852, -6.206e-06, -4.696), (-1.888, -6.183e-06, -4.508), (-1.827, -6.221e-06, -4.326), (-1.693, 0.3368, -4.863), (-1.647, 0.3276, -4.178), (-1.817, 0.3614, -4.696), (-1.852, 0.3683, -4.508), (-1.792, 0.3564, -4.326), (-1.595, 0.6607, -4.863), (-1.552, 0.6427, -4.178), (-1.711, 0.7089, -4.696), (-1.744, 0.7224, -4.508), (-1.688, 0.6992, -4.326), (-1.435, 0.9591, -4.863), (-1.396, 0.9331, -4.178), (-1.54, 1.029, -4.696), (-1.57, 1.049, -4.508), (-1.519, 1.015, -4.326), (-1.188, 1.188, -4.178), (-1.31, 1.31, -4.696), (-1.335, 1.335, -4.508), (-1.292, 1.292, -4.326), (-0.9331, 1.396, -4.178), (-1.029, 1.54, -4.696), (-1.049, 1.57, -4.508), (-1.015, 1.519, -4.326), (-0.6427, 1.552, -4.178), (-0.7089, 1.711, -4.696), (-0.7225, 1.744, -4.508), (-0.6992, 1.688, -4.326), (-0.3277, 1.647, -4.178), (-0.3565, 1.792, -4.326), (-0.3683, 1.852, -4.508), (-0.3614, 1.817, -4.696), (-8.024e-06, 1.723, -4.863), (2.712e-08, 1.767, -5.076), (3.289e-08, 1.693, -4.922), (3.599e-08, 1.678, -4.994), (0.3447, 1.733, -5.076), (0.3361, 1.69, -4.863), (0.3274, 1.646, -4.994), (0.3303, 1.66, -4.922), (0.6761, 1.632, -5.076), (0.6592, 1.592, -4.863), (0.6422, 1.55, -4.994), (0.6478, 1.564, -4.922), (0.9816, 1.469, -5.076), (0.9571, 1.432, -4.863), (0.9323, 1.395, -4.994), (0.9405, 1.408, -4.922), (1.249, 1.249, -5.076), (1.218, 1.218, -4.863), (1.187, 1.187, -4.994), (1.197, 1.197, -4.922), (1.469, 0.9816, -5.076), (1.432, 0.9571, -4.863), (1.395, 0.9323, -4.994), (1.408, 0.9405, -4.922), (1.632, 0.6761, -5.076), (1.592, 0.6592, -4.863), (1.55, 0.6422, -4.994), (1.564, 0.6478, -4.922), (1.733, 0.3447, -5.076), (1.69, 0.3361, -4.863), (1.646, 0.3274, -4.994), (1.66, 0.3303, -4.922), (1.767, 2.091e-07, -5.076), (1.723, -7.823e-06, -4.863), (1.678, 2.314e-07, -4.994), (1.693, 2.299e-07, -4.922), (1.733, -0.3447, -5.076), (1.69, -0.3361, -4.863), (1.646, -0.3274, -4.994), (1.66, -0.3303, -4.922), (1.632, -0.6761, -5.076), (1.592, -0.6593, -4.863), (1.55, -0.6422, -4.994), (1.564, -0.6478, -4.922), (1.469, -0.9816, -5.076), (1.432, -0.9571, -4.863), (1.395, -0.9323, -4.994), (1.408, -0.9405, -4.922), (1.249, -1.249, -5.076), (1.218, -1.218, -4.863), (1.187, -1.187, -4.994), (1.197, -1.197, -4.922), (0.9816, -1.469, -5.076), (0.9323, -1.395, -4.994), (0.9405, -1.408, -4.922), (0.6761, -1.632, -5.076), (0.6422, -1.55, -4.994), (0.6478, -1.564, -4.922), (0.3447, -1.733, -5.076), (0.3274, -1.646, -4.994), (0.3303, -1.66, -4.922), (-5.486e-07, -1.767, -5.076), (-5.113e-07, -1.678, -4.994), (-5.184e-07, -1.693, -4.922), (-0.3447, -1.733, -5.076), (-0.3274, -1.646, -4.994), (-0.3303, -1.66, -4.922), (-0.6761, -1.632, -5.076), (-0.6422, -1.55, -4.994), (-0.6478, -1.564, -4.922), (-0.9816, -1.469, -5.076), (-0.9323, -1.395, -4.994), (-0.9405, -1.408, -4.922), (-1.249, -1.249, -5.076), (-1.187, -1.187, -4.994), (-1.197, -1.197, -4.922), (-1.469, -0.9816, -5.076), (-1.395, -0.9323, -4.994), (-1.408, -0.9405, -4.922), (-1.632, -0.6761, -5.076), (-1.55, -0.6422, -4.994), (-1.564, -0.6478, -4.922), (-1.733, -0.3447, -5.076), (-1.646, -0.3274, -4.994), (-1.66, -0.3303, -4.922), (-1.767, 1.782e-06, -5.076), (-1.678, 1.725e-06, -4.994), (-1.693, 1.737e-06, -4.922), (-1.733, 0.3447, -5.076), (-1.646, 0.3274, -4.994), (-1.66, 0.3303, -4.922), (-1.632, 0.6761, -5.076), (-1.55, 0.6422, -4.994), (-1.564, 0.6478, -4.922), (-1.469, 0.9816, -5.076), (-1.395, 0.9323, -4.994), (-1.408, 0.9405, -4.922), (-1.249, 1.249, -5.076), (-1.218, 1.218, -4.863), (-1.187, 1.187, -4.994), (-1.197, 1.197, -4.922), (-0.9816, 1.469, -5.076), (-0.9571, 1.432, -4.863), (-0.9323, 1.395, -4.994), (-0.9405, 1.408, -4.922), (-0.6761, 1.632, -5.076), (-0.6593, 1.592, -4.863), (-0.6422, 1.55, -4.994), (-0.6478, 1.564, -4.922), (-0.3361, 1.69, -4.863), (-0.3447, 1.733, -5.076), (-0.3303, 1.66, -4.922), (-0.3274, 1.646, -4.994), (0.2296, -1.154, -3.91), (0.2291, -1.152, -3.814), (0.2342, -1.178, -3.879), (0.2341, -1.177, -3.844), (0.4503, -1.087, -3.91), (0.4495, -1.085, -3.814), (0.4595, -1.109, -3.879), (0.4592, -1.109, -3.844), (0.6537, -0.9784, -3.91), (0.6525, -0.9766, -3.814), (0.6671, -0.9983, -3.879), (0.6666, -0.9977, -3.844), (0.8321, -0.8321, -3.91), (0.8305, -0.8305, -3.814), (0.849, -0.849, -3.879), (0.8485, -0.8485, -3.844), (0.9784, -0.6537, -3.91), (0.9766, -0.6525, -3.814), (0.9983, -0.6671, -3.879), (0.9977, -0.6666, -3.844), (1.087, -0.4503, -3.91), (1.085, -0.4495, -3.814), (1.109, -0.4595, -3.879), (1.109, -0.4592, -3.844), (1.154, -0.2296, -3.91), (1.152, -0.2291, -3.814), (1.178, -0.2342, -3.879), (1.177, -0.2341, -3.844), (1.177, 3.601e-07, -3.91), (1.175, 3.651e-07, -3.814), (1.201, 3.562e-07, -3.879), (1.2, 3.58e-07, -3.844), (1.154, 0.2296, -3.91), (1.152, 0.2291, -3.814), (1.178, 0.2342, -3.879), (1.177, 0.2341, -3.844), (1.087, 0.4503, -3.91), (1.085, 0.4495, -3.814), (1.109, 0.4595, -3.879), (1.109, 0.4592, -3.844), (0.9784, 0.6537, -3.91), (0.9766, 0.6525, -3.814), (0.9983, 0.6671, -3.879), (0.9977, 0.6666, -3.844), (0.8321, 0.8321, -3.91), (0.8305, 0.8305, -3.814), (0.849, 0.849, -3.879), (0.8485, 0.8485, -3.844), (0.6537, 0.9784, -3.91), (0.6525, 0.9766, -3.814), (0.6671, 0.9983, -3.879), (0.6666, 0.9977, -3.844), (0.4503, 1.087, -3.91), (0.4495, 1.085, -3.814), (0.4595, 1.109, -3.879), (0.4592, 1.109, -3.844), (0.2296, 1.154, -3.91), (0.2291, 1.152, -3.814), (0.2342, 1.178, -3.879), (0.2341, 1.177, -3.844), (9.686e-08, 1.175, -3.814), (8.966e-08, 1.177, -3.91), (9.288e-08, 1.2, -3.844), (9.028e-08, 1.201, -3.879), (-2.859e-07, -1.175, -3.814), (-2.938e-07, -1.177, -3.91), (-2.981e-07, -1.2, -3.844), (-3.01e-07, -1.201, -3.879), (-0.2291, -1.152, -3.814), (-0.2296, -1.154, -3.91), (-0.2341, -1.177, -3.844), (-0.2342, -1.178, -3.879), (-0.4495, -1.085, -3.814), (-0.4503, -1.087, -3.91), (-0.4592, -1.109, -3.844), (-0.4595, -1.109, -3.879), (-0.6525, -0.9766, -3.814), (-0.6537, -0.9784, -3.91), (-0.6666, -0.9977, -3.844), (-0.6671, -0.9983, -3.879), (-0.8305, -0.8305, -3.814), (-0.8321, -0.832, -3.91), (-0.8485, -0.8485, -3.844), (-0.849, -0.849, -3.879), (-0.9766, -0.6525, -3.814), (-0.9784, -0.6537, -3.91), (-0.9977, -0.6666, -3.844), (-0.9983, -0.6671, -3.879), (-1.085, -0.4495, -3.814), (-1.087, -0.4503, -3.91), (-1.109, -0.4592, -3.844), (-1.109, -0.4595, -3.879), (-1.152, -0.2291, -3.814), (-1.154, -0.2296, -3.91), (-1.177, -0.2341, -3.844), (-1.178, -0.2342, -3.879), (-1.175, 1.411e-06, -3.814), (-1.177, 1.407e-06, -3.91), (-1.2, 1.426e-06, -3.844), (-1.201, 1.425e-06, -3.879), (-1.152, 0.2291, -3.814), (-1.154, 0.2296, -3.91), (-1.177, 0.2341, -3.844), (-1.178, 0.2342, -3.879), (-1.085, 0.4495, -3.814), (-1.087, 0.4503, -3.91), (-1.109, 0.4592, -3.844), (-1.109, 0.4595, -3.879), (-0.9766, 0.6525, -3.814), (-0.9784, 0.6537, -3.91), (-0.9977, 0.6666, -3.844), (-0.9983, 0.6671, -3.879), (-0.8305, 0.8305, -3.814), (-0.832, 0.8321, -3.91), (-0.8485, 0.8485, -3.844), (-0.849, 0.849, -3.879), (-0.6525, 0.9766, -3.814), (-0.6537, 0.9784, -3.91), (-0.6666, 0.9977, -3.844), (-0.6671, 0.9983, -3.879), (-0.4495, 1.085, -3.814), (-0.4503, 1.087, -3.91), (-0.4592, 1.109, -3.844), (-0.4595, 1.109, -3.879), (-0.2296, 1.154, -3.91), (-0.2291, 1.152, -3.814), (-0.2342, 1.178, -3.879), (-0.2341, 1.177, -3.844), (0.2225, -1.119, -3.815), (0.2174, -1.093, -3.81), (0.4364, -1.054, -3.815), (0.4264, -1.029, -3.81), (0.6336, -0.9482, -3.815), (0.619, -0.9265, -3.81), (0.8064, -0.8064, -3.815), (0.7879, -0.7879, -3.81), (0.9378, -0.6266, -3.814), (0.9265, -0.619, -3.81), (1.019, -0.4221, -3.804), (1.042, -0.4316, -3.814), (1.082, -0.2152, -3.804), (1.106, -0.22, -3.814), (1.103, 3.814e-07, -3.804), (1.128, 3.754e-07, -3.814), (1.082, 0.2152, -3.804), (1.106, 0.22, -3.814), (1.019, 0.4221, -3.804), (1.042, 0.4316, -3.814), (0.9171, 0.6128, -3.804), (0.9378, 0.6266, -3.814), (0.78, 0.78, -3.804), (0.7976, 0.7976, -3.814), (0.6128, 0.9171, -3.804), (0.6266, 0.9378, -3.814), (0.4221, 1.019, -3.804), (0.4316, 1.042, -3.814), (0.2152, 1.082, -3.804), (0.22, 1.106, -3.814), (1.057e-07, 1.103, -3.804), (1.027e-07, 1.128, -3.814), (-2.705e-07, -1.14, -3.815), (-2.587e-07, -1.114, -3.81), (-0.2225, -1.119, -3.815), (-0.2174, -1.093, -3.81), (-0.4364, -1.054, -3.815), (-0.4264, -1.029, -3.81), (-0.6336, -0.9482, -3.815), (-0.619, -0.9265, -3.81), (-0.8064, -0.8064, -3.815), (-0.7879, -0.7879, -3.81), (-0.9482, -0.6336, -3.815), (-0.9265, -0.619, -3.81), (-1.054, -0.4364, -3.815), (-1.029, -0.4264, -3.81), (-1.119, -0.2225, -3.815), (-1.093, -0.2174, -3.81), (-1.14, 1.388e-06, -3.815), (-1.114, 1.37e-06, -3.81), (-1.119, 0.2225, -3.815), (-1.093, 0.2174, -3.81), (-1.054, 0.4364, -3.815), (-1.029, 0.4264, -3.81), (-0.9482, 0.6336, -3.815), (-0.9265, 0.619, -3.81), (-0.8064, 0.8064, -3.815), (-0.7879, 0.7879, -3.81), (-0.619, 0.9265, -3.81), (-0.6266, 0.9378, -3.814), (-0.4221, 1.019, -3.804), (-0.4316, 1.042, -3.814), (-0.2152, 1.082, -3.804), (-0.22, 1.106, -3.814), (0.03806, 0.3332, -1.249), (2.011e-07, 0.3398, -1.249), (0.07466, 0.3139, -1.249), (0.1084, 0.2825, -1.249), (0.1379, 0.2402, -1.249), (0.1622, 0.1888, -1.249), (0.1802, 0.13, -1.249), (0.1913, 0.06628, -1.249), (0.1951, 5.759e-07, -1.249), (0.1913, -0.06628, -1.249), (0.1802, -0.13, -1.249), (0.1622, -0.1888, -1.249), (0.1379, -0.2402, -1.249), (0.1084, -0.2825, -1.249), (0.07466, -0.3139, -1.249), (0.03806, -0.3332, -1.249), (1.375e-07, -0.3398, -1.249), (-0.03806, -0.3332, -1.249), (-0.07466, -0.3139, -1.249), (-0.1084, -0.2825, -1.249), (-0.1379, -0.2402, -1.249), (-0.1622, -0.1888, -1.249), (-0.1802, -0.13, -1.249), (-0.1913, -0.06628, -1.249), (-0.1951, 8.783e-07, -1.249), (-0.1913, 0.06628, -1.249), (-0.1802, 0.13, -1.249), (-0.1622, 0.1888, -1.249), (-0.1379, 0.2402, -1.249), (-0.1084, 0.2825, -1.249), (-0.07466, 0.3139, -1.249), (-0.03806, 0.3332, -1.249), (0.3913, 0.5857, -1.804), (0.5096, 0.7627, -3.391), (0.3916, 0.586, -2.175), (0.4141, 0.6198, -2.606), (0.4556, 0.6818, -3.033), (0.6487, 0.6487, -3.391), (0.4981, 0.4981, -1.804), (0.5799, 0.5799, -3.033), (0.5271, 0.5271, -2.606), (0.4984, 0.4984, -2.175), (-0.2696, 0.6508, -1.804), (-0.351, 0.8475, -3.391), (-0.2697, 0.6511, -2.175), (-0.2853, 0.6887, -2.606), (-0.3138, 0.7576, -3.033), (-0.179, 0.8997, -3.391), (-0.1374, 0.6908, -1.804), (-0.16, 0.8043, -3.033), (-0.1454, 0.7311, -2.606), (-0.1375, 0.6912, -2.175), (0.6508, -0.2696, -1.804), (0.8475, -0.351, -3.391), (0.6511, -0.2697, -2.175), (0.6887, -0.2853, -2.606), (0.7576, -0.3138, -3.033), (0.7627, -0.5096, -3.391), (0.5857, -0.3913, -1.804), (0.6818, -0.4556, -3.033), (0.6198, -0.4141, -2.606), (0.586, -0.3916, -2.175), (-0.1374, -0.6908, -1.804), (-0.179, -0.8997, -3.391), (-0.1375, -0.6912, -2.175), (-0.1454, -0.7311, -2.606), (-0.16, -0.8043, -3.033), (-0.351, -0.8475, -3.391), (-0.2696, -0.6508, -1.804), (-0.3138, -0.7576, -3.033), (-0.2853, -0.6887, -2.606), (-0.2697, -0.6511, -2.175), (-0.7044, 1.1e-06, -1.804), (-0.9173, 1.24e-06, -3.391), (-0.7048, 1.099e-06, -2.175), (-0.7454, 1.126e-06, -2.606), (-0.82, 1.175e-06, -3.033), (-0.8997, 0.179, -3.391), (-0.6908, 0.1374, -1.804), (-0.8043, 0.16, -3.033), (-0.7311, 0.1454, -2.606), (-0.6912, 0.1375, -2.175), (0.7627, 0.5096, -3.391), (0.5857, 0.3913, -1.804), (0.6818, 0.4556, -3.033), (0.6198, 0.4141, -2.606), (0.586, 0.3916, -2.175), (1.264e-07, 0.9173, -3.391), (1.487e-07, 0.7044, -1.804), (1.369e-07, 0.82, -3.033), (1.452e-07, 0.7454, -2.606), (1.489e-07, 0.7048, -2.175), (0.6487, -0.6487, -3.391), (0.4981, -0.4981, -1.804), (0.5799, -0.5799, -3.033), (0.5271, -0.5271, -2.606), (0.4984, -0.4984, -2.175), (-0.5096, -0.7627, -3.391), (-0.3913, -0.5857, -1.804), (-0.4556, -0.6818, -3.033), (-0.4141, -0.6198, -2.606), (-0.3916, -0.586, -2.175), (-0.8475, 0.351, -3.391), (-0.6508, 0.2696, -1.804), (-0.7576, 0.3138, -3.033), (-0.6887, 0.2853, -2.606), (-0.6511, 0.2697, -2.175), (0.8475, 0.351, -3.391), (0.6508, 0.2696, -1.804), (0.7576, 0.3138, -3.033), (0.6887, 0.2853, -2.606), (0.6511, 0.2697, -2.175), (0.5096, -0.7627, -3.391), (0.3913, -0.5857, -1.804), (0.4556, -0.6818, -3.033), (0.4141, -0.6198, -2.606), (0.3916, -0.586, -2.175), (-0.6487, -0.6487, -3.391), (-0.4981, -0.4981, -1.804), (-0.5799, -0.5799, -3.033), (-0.5271, -0.5271, -2.606), (-0.4984, -0.4984, -2.175), (-0.7627, 0.5096, -3.391), (-0.5857, 0.3913, -1.804), (-0.6818, 0.4556, -3.033), (-0.6198, 0.4141, -2.606), (-0.586, 0.3916, -2.175), (0.8997, 0.179, -3.391), (0.6908, 0.1374, -1.804), (0.8043, 0.16, -3.033), (0.7311, 0.1454, -2.606), (0.6912, 0.1375, -2.175), (0.351, -0.8475, -3.391), (0.2696, -0.6508, -1.804), (0.3138, -0.7576, -3.033), (0.2853, -0.6887, -2.606), (0.2697, -0.6511, -2.175), (-0.7627, -0.5096, -3.391), (-0.5857, -0.3913, -1.804), (-0.6818, -0.4556, -3.033), (-0.6198, -0.4141, -2.606), (-0.586, -0.3916, -2.175), (0.179, 0.8997, -3.391), (0.1374, 0.6908, -1.804), (0.16, 0.8043, -3.033), (0.1454, 0.7311, -2.606), (0.1375, 0.6912, -2.175), (-0.6487, 0.6487, -3.391), (-0.4981, 0.4981, -1.804), (-0.5799, 0.5799, -3.033), (-0.5271, 0.5271, -2.606), (-0.4984, 0.4984, -2.175), (0.9173, 4.24e-07, -3.391), (0.7044, 4.729e-07, -1.804), (0.82, 4.453e-07, -3.033), (0.7454, 4.62e-07, -2.606), (0.7048, 4.713e-07, -2.175), (0.179, -0.8997, -3.391), (0.1374, -0.6908, -1.804), (0.16, -0.8043, -3.033), (0.1454, -0.7311, -2.606), (0.1375, -0.6912, -2.175), (-0.8475, -0.351, -3.391), (-0.6508, -0.2696, -1.804), (-0.7576, -0.3138, -3.033), (-0.6887, -0.2853, -2.606), (-0.6511, -0.2697, -2.175), (0.351, 0.8475, -3.391), (0.2696, 0.6508, -1.804), (0.3138, 0.7576, -3.033), (0.2853, 0.6887, -2.606), (0.2697, 0.6511, -2.175), (-0.5096, 0.7627, -3.391), (-0.3913, 0.5857, -1.804), (-0.4556, 0.6818, -3.033), (-0.4141, 0.6198, -2.606), (-0.3916, 0.586, -2.175), (0.8997, -0.179, -3.391), (0.6908, -0.1374, -1.804), (0.8043, -0.16, -3.033), (0.7311, -0.1454, -2.606), (0.6912, -0.1375, -2.175), (-1.726e-07, -0.9173, -3.391), (-8.083e-08, -0.7044, -1.804), (-1.304e-07, -0.82, -3.033), (-9.773e-08, -0.7454, -2.606), (-8.066e-08, -0.7048, -2.175), (-0.8997, -0.179, -3.391), (-0.6908, -0.1374, -1.804), (-0.8043, -0.16, -3.033), (-0.7311, -0.1454, -2.606), (-0.6912, -0.1375, -2.175), (0.5224, 0.7818, -1.62), (0.6649, 0.6649, -1.62), (-0.3598, 0.8687, -1.62), (-0.1834, 0.9222, -1.62), (0.8687, -0.3598, -1.62), (0.7818, -0.5224, -1.62), (-0.1834, -0.9222, -1.62), (-0.3598, -0.8687, -1.62), (-0.9403, 1.26e-06, -1.62), (-0.9222, 0.1834, -1.62), (0.7818, 0.5224, -1.62), (1.236e-07, 0.9403, -1.62), (0.6649, -0.6649, -1.62), (-0.5224, -0.7818, -1.62), (-0.8687, 0.3598, -1.62), (0.8687, 0.3598, -1.62), (0.5224, -0.7818, -1.62), (-0.6649, -0.6649, -1.62), (-0.7818, 0.5224, -1.62), (0.9222, 0.1834, -1.62), (0.3598, -0.8687, -1.62), (-0.7818, -0.5224, -1.62), (0.1834, 0.9222, -1.62), (-0.6649, 0.6649, -1.62), (0.9403, 4.227e-07, -1.62), (0.1834, -0.9222, -1.62), (-0.8687, -0.3598, -1.62), (0.3598, 0.8687, -1.62), (-0.5224, 0.7818, -1.62), (0.9222, -0.1834, -1.62), (-1.827e-07, -0.9403, -1.62), (-0.9222, -0.1834, -1.62), (0.6049, 0.9052, -1.489), (0.6056, 0.9064, -1.582), (0.6316, 0.9452, -1.517), (0.6318, 0.9456, -1.551), (0.7708, 0.7708, -1.582), (0.7698, 0.7698, -1.489), (0.8042, 0.8042, -1.551), (0.8038, 0.8038, -1.517), (-0.4166, 1.006, -1.489), (-0.4171, 1.007, -1.582), (-0.435, 1.05, -1.517), (-0.4352, 1.051, -1.551), (-0.2127, 1.069, -1.582), (-0.2124, 1.068, -1.489), (-0.2219, 1.115, -1.551), (-0.2218, 1.115, -1.517), (1.006, -0.4166, -1.489), (1.007, -0.4171, -1.582), (1.05, -0.435, -1.517), (1.051, -0.4352, -1.551), (0.9064, -0.6056, -1.582), (0.9052, -0.6049, -1.489), (0.9456, -0.6318, -1.551), (0.9452, -0.6316, -1.517), (-0.2124, -1.068, -1.489), (-0.2127, -1.069, -1.582), (-0.2218, -1.115, -1.517), (-0.2219, -1.115, -1.551), (-0.4171, -1.007, -1.582), (-0.4166, -1.006, -1.489), (-0.4352, -1.051, -1.551), (-0.435, -1.05, -1.517), (-1.089, 1.365e-06, -1.489), (-1.09, 1.362e-06, -1.582), (-1.137, 1.396e-06, -1.517), (-1.137, 1.395e-06, -1.551), (-1.069, 0.2127, -1.582), (-1.068, 0.2124, -1.489), (-1.115, 0.2219, -1.551), (-1.115, 0.2218, -1.517), (0.9064, 0.6056, -1.582), (0.9052, 0.6049, -1.489), (0.9456, 0.6318, -1.551), (0.9452, 0.6316, -1.517), (1.076e-07, 1.09, -1.582), (1.094e-07, 1.089, -1.489), (1.028e-07, 1.137, -1.551), (1.034e-07, 1.137, -1.517), (0.7708, -0.7708, -1.582), (0.7698, -0.7698, -1.489), (0.8042, -0.8042, -1.551), (0.8038, -0.8038, -1.517), (-0.6056, -0.9063, -1.582), (-0.6049, -0.9052, -1.489), (-0.6318, -0.9456, -1.551), (-0.6316, -0.9452, -1.517), (-1.007, 0.4171, -1.582), (-1.006, 0.4166, -1.489), (-1.051, 0.4352, -1.551), (-1.05, 0.435, -1.517), (1.007, 0.4171, -1.582), (1.006, 0.4166, -1.489), (1.051, 0.4352, -1.551), (1.05, 0.435, -1.517), (0.6056, -0.9064, -1.582), (0.6049, -0.9052, -1.489), (0.6318, -0.9456, -1.551), (0.6316, -0.9452, -1.517), (-0.7708, -0.7708, -1.582), (-0.7698, -0.7698, -1.489), (-0.8042, -0.8042, -1.551), (-0.8038, -0.8038, -1.517), (-0.9063, 0.6056, -1.582), (-0.9052, 0.6049, -1.489), (-0.9456, 0.6318, -1.551), (-0.9452, 0.6316, -1.517), (1.069, 0.2127, -1.582), (1.068, 0.2124, -1.489), (1.115, 0.2219, -1.551), (1.115, 0.2218, -1.517), (0.4171, -1.007, -1.582), (0.4166, -1.006, -1.489), (0.4352, -1.051, -1.551), (0.435, -1.05, -1.517), (-0.9064, -0.6056, -1.582), (-0.9052, -0.6049, -1.489), (-0.9456, -0.6318, -1.551), (-0.9452, -0.6316, -1.517), (0.2127, 1.069, -1.582), (0.2124, 1.068, -1.489), (0.2219, 1.115, -1.551), (0.2218, 1.115, -1.517), (-0.7708, 0.7708, -1.582), (-0.7698, 0.7698, -1.489), (-0.8042, 0.8042, -1.551), (-0.8038, 0.8038, -1.517), (1.09, 3.918e-07, -1.582), (1.089, 3.961e-07, -1.489), (1.137, 3.825e-07, -1.551), (1.137, 3.836e-07, -1.517), (0.2127, -1.069, -1.582), (0.2124, -1.068, -1.489), (0.2219, -1.115, -1.551), (0.2218, -1.115, -1.517), (-1.007, -0.4171, -1.582), (-1.006, -0.4166, -1.489), (-1.051, -0.4352, -1.551), (-1.05, -0.435, -1.517), (0.4171, 1.007, -1.582), (0.4166, 1.006, -1.489), (0.4352, 1.051, -1.551), (0.435, 1.05, -1.517), (-0.6056, 0.9064, -1.582), (-0.6049, 0.9052, -1.489), (-0.6318, 0.9456, -1.551), (-0.6316, 0.9452, -1.517), (1.069, -0.2127, -1.582), (1.068, -0.2124, -1.489), (1.115, -0.2219, -1.551), (1.115, -0.2218, -1.517), (-2.476e-07, -1.09, -1.582), (-2.453e-07, -1.089, -1.489), (-2.679e-07, -1.137, -1.551), (-2.671e-07, -1.137, -1.517), (-1.069, -0.2127, -1.582), (-1.068, -0.2124, -1.489), (-1.115, -0.2219, -1.551), (-1.115, -0.2218, -1.517), (0.4574, 0.6845, -1.368), (0.5258, 0.7869, -1.414), (0.4922, 0.7367, -1.388), (-0.315, 0.7606, -1.368), (-0.3622, 0.8744, -1.414), (-0.3391, 0.8186, -1.388), (0.7606, -0.3151, -1.368), (0.8744, -0.3622, -1.414), (0.8186, -0.3391, -1.388), (-0.1606, -0.8074, -1.368), (-0.1846, -0.9282, -1.414), (-0.1729, -0.869, -1.388), (-0.8233, 1.191e-06, -1.368), (-0.9464, 1.271e-06, -1.414), (-0.886, 1.232e-06, -1.388), (0.6692, 0.6692, -1.414), (0.5821, 0.5821, -1.368), (0.6265, 0.6265, -1.388), (-0.1846, 0.9282, -1.414), (-0.1606, 0.8074, -1.368), (-0.1729, 0.869, -1.388), (0.7869, -0.5258, -1.414), (0.6845, -0.4574, -1.368), (0.7367, -0.4922, -1.388), (-0.3622, -0.8744, -1.414), (-0.3151, -0.7606, -1.368), (-0.3391, -0.8186, -1.388), (-0.9282, 0.1846, -1.414), (-0.8074, 0.1606, -1.368), (-0.869, 0.1729, -1.388), (0.7869, 0.5258, -1.414), (0.6845, 0.4574, -1.368), (0.7367, 0.4922, -1.388), (1.261e-07, 0.9464, -1.414), (1.407e-07, 0.8233, -1.368), (1.332e-07, 0.886, -1.388), (0.6692, -0.6692, -1.414), (0.5821, -0.5821, -1.368), (0.6265, -0.6265, -1.388), (-0.5258, -0.7869, -1.414), (-0.4574, -0.6845, -1.368), (-0.4922, -0.7367, -1.388), (-0.8744, 0.3622, -1.414), (-0.7606, 0.3151, -1.368), (-0.8186, 0.3391, -1.388), (0.8744, 0.3622, -1.414), (0.7606, 0.3151, -1.368), (0.8186, 0.3391, -1.388), (0.5258, -0.7869, -1.414), (0.4574, -0.6845, -1.368), (0.4922, -0.7367, -1.388), (-0.6692, -0.6692, -1.414), (-0.5821, -0.5821, -1.368), (-0.6265, -0.6265, -1.388), (-0.7869, 0.5258, -1.414), (-0.6845, 0.4574, -1.368), (-0.7367, 0.4922, -1.388), (0.9282, 0.1846, -1.414), (0.8074, 0.1606, -1.368), (0.869, 0.1729, -1.388), (0.3622, -0.8744, -1.414), (0.3151, -0.7606, -1.368), (0.3391, -0.8186, -1.388), (-0.7869, -0.5258, -1.414), (-0.6845, -0.4574, -1.368), (-0.7367, -0.4922, -1.388), (0.1846, 0.9282, -1.414), (0.1606, 0.8074, -1.368), (0.1729, 0.869, -1.388), (-0.6692, 0.6692, -1.414), (-0.5821, 0.5821, -1.368), (-0.6265, 0.6265, -1.388), (0.9464, 4.29e-07, -1.414), (0.8233, 4.583e-07, -1.368), (0.886, 4.432e-07, -1.388), (0.1846, -0.9282, -1.414), (0.1606, -0.8074, -1.368), (0.1729, -0.869, -1.388), (-0.8744, -0.3622, -1.414), (-0.7606, -0.315, -1.368), (-0.8186, -0.3391, -1.388), (0.3622, 0.8744, -1.414), (0.3151, 0.7606, -1.368), (0.3391, 0.8186, -1.388), (-0.5258, 0.7869, -1.414), (-0.4574, 0.6845, -1.368), (-0.4922, 0.7367, -1.388), (0.9282, -0.1846, -1.414), (0.8074, -0.1606, -1.368), (0.869, -0.1729, -1.388), (-1.822e-07, -0.9464, -1.414), (-1.276e-07, -0.8233, -1.368), (-1.554e-07, -0.886, -1.388), (-0.9282, -0.1846, -1.414), (-0.8074, -0.1606, -1.368), (-0.869, -0.1729, -1.388), (0.4249, 0.6359, -1.657), (0.4088, 0.6118, -1.671), (0.397, 0.5941, -1.697), (0.5408, 0.5408, -1.657), (0.5052, 0.5052, -1.697), (0.5203, 0.5203, -1.671), (-0.2927, 0.7065, -1.657), (-0.2816, 0.6798, -1.671), (-0.2734, 0.6601, -1.697), (-0.1492, 0.7501, -1.657), (-0.1394, 0.7008, -1.697), (-0.1435, 0.7216, -1.671), (0.7065, -0.2927, -1.657), (0.6798, -0.2816, -1.671), (0.6601, -0.2734, -1.697), (0.6359, -0.4249, -1.657), (0.5941, -0.397, -1.697), (0.6118, -0.4088, -1.671), (-0.1492, -0.7501, -1.657), (-0.1435, -0.7216, -1.671), (-0.1394, -0.7008, -1.697), (-0.2927, -0.7065, -1.657), (-0.2734, -0.6601, -1.697), (-0.2816, -0.6798, -1.671), (-0.7648, 1.141e-06, -1.657), (-0.7358, 1.121e-06, -1.671), (-0.7145, 1.107e-06, -1.697), (-0.7501, 0.1492, -1.657), (-0.7008, 0.1394, -1.697), (-0.7216, 0.1435, -1.671), (0.6359, 0.4249, -1.657), (0.5941, 0.397, -1.697), (0.6118, 0.4088, -1.671), (1.422e-07, 0.7648, -1.657), (1.476e-07, 0.7145, -1.697), (1.453e-07, 0.7358, -1.671), (0.5408, -0.5408, -1.657), (0.5052, -0.5052, -1.697), (0.5203, -0.5203, -1.671), (-0.4249, -0.6359, -1.657), (-0.397, -0.5941, -1.697), (-0.4088, -0.6118, -1.671), (-0.7065, 0.2927, -1.657), (-0.6601, 0.2734, -1.697), (-0.6798, 0.2816, -1.671), (0.7065, 0.2927, -1.657), (0.6601, 0.2734, -1.697), (0.6798, 0.2816, -1.671), (0.4249, -0.6359, -1.657), (0.397, -0.5941, -1.697), (0.4088, -0.6118, -1.671), (-0.5408, -0.5408, -1.657), (-0.5052, -0.5052, -1.697), (-0.5203, -0.5203, -1.671), (-0.6359, 0.4249, -1.657), (-0.5941, 0.397, -1.697), (-0.6118, 0.4088, -1.671), (0.7501, 0.1492, -1.657), (0.7008, 0.1394, -1.697), (0.7216, 0.1435, -1.671), (0.2927, -0.7065, -1.657), (0.2734, -0.6601, -1.697), (0.2816, -0.6798, -1.671), (-0.6359, -0.4249, -1.657), (-0.5941, -0.397, -1.697), (-0.6118, -0.4088, -1.671), (0.1492, 0.7501, -1.657), (0.1394, 0.7008, -1.697), (0.1435, 0.7216, -1.671), (-0.5408, 0.5408, -1.657), (-0.5052, 0.5052, -1.697), (-0.5203, 0.5203, -1.671), (0.7648, 4.601e-07, -1.657), (0.7145, 4.708e-07, -1.697), (0.7358, 4.663e-07, -1.671), (0.1492, -0.7501, -1.657), (0.1394, -0.7008, -1.697), (0.1435, -0.7216, -1.671), (-0.7065, -0.2927, -1.657), (-0.6601, -0.2734, -1.697), (-0.6798, -0.2816, -1.671), (0.2927, 0.7065, -1.657), (0.2734, 0.6601, -1.697), (0.2816, 0.6798, -1.671), (-0.4249, 0.6359, -1.657), (-0.397, 0.5941, -1.697), (-0.4088, 0.6118, -1.671), (0.7501, -0.1492, -1.657), (0.7008, -0.1394, -1.697), (0.7216, -0.1435, -1.671), (-1.069e-07, -0.7648, -1.657), (-8.516e-08, -0.7145, -1.697), (-9.442e-08, -0.7358, -1.671), (-0.7501, -0.1492, -1.657), (-0.7008, -0.1394, -1.697), (-0.7216, -0.1435, -1.671)], [], [(11, 10, 25, 26), (4, 3, 18, 19), (12, 11, 26, 27), (5, 4, 19, 20), (13, 12, 27, 28), (6, 5, 20, 21), (14, 13, 28, 29), (7, 6, 21, 22), (8, 7, 22, 23), (1, 0, 15, 16), (9, 8, 23, 24), (2, 1, 16, 17), (10, 9, 24, 25), (3, 2, 17, 18), (25, 24, 39, 40), (18, 17, 32, 33), (26, 25, 40, 41), (19, 18, 33, 34), (27, 26, 41, 42), (20, 19, 34, 35), (28, 27, 42, 43), (21, 20, 35, 36), (29, 28, 43, 44), (22, 21, 36, 37), (23, 22, 37, 38), (16, 15, 30, 31), (24, 23, 38, 39), (17, 16, 31, 32), (44, 43, 58, 59), (37, 36, 51, 52), (38, 37, 52, 53), (31, 30, 45, 46), (39, 38, 53, 54), (32, 31, 46, 47), (40, 39, 54, 55), (33, 32, 47, 48), (41, 40, 55, 56), (34, 33, 48, 49), (42, 41, 56, 57), (35, 34, 49, 50), (43, 42, 57, 58), (36, 35, 50, 51), (48, 47, 62, 63), (56, 55, 70, 71), (49, 48, 63, 64), (57, 56, 71, 72), (50, 49, 64, 65), (58, 57, 72, 73), (51, 50, 65, 66), (59, 58, 73, 74), (52, 51, 66, 67), (53, 52, 67, 68), (46, 45, 60, 61), (54, 53, 68, 69), (47, 46, 61, 62), (55, 54, 69, 70), (67, 66, 81, 82), (68, 67, 82, 83), (61, 60, 75, 76), (69, 68, 83, 84), (62, 61, 76, 77), (70, 69, 84, 85), (63, 62, 77, 78), (71, 70, 85, 86), (64, 63, 78, 79), (72, 71, 86, 87), (65, 64, 79, 80), (73, 72, 87, 88), (66, 65, 80, 81), (74, 73, 88, 89), (86, 85, 100, 101), (79, 78, 93, 94), (87, 86, 101, 102), (80, 79, 94, 95), (88, 87, 102, 103), (81, 80, 95, 96), (89, 88, 103, 104), (82, 81, 96, 97), (83, 82, 97, 98), (76, 75, 90, 91), (84, 83, 98, 99), (77, 76, 91, 92), (85, 84, 99, 100), (78, 77, 92, 93), (98, 97, 112, 113), (91, 90, 105, 106), (99, 98, 113, 114), (92, 91, 106, 107), (100, 99, 114, 115), (93, 92, 107, 108), (101, 100, 115, 116), (94, 93, 108, 109), (102, 101, 116, 117), (95, 94, 109, 110), (103, 102, 117, 118), (96, 95, 110, 111), (104, 103, 118, 119), (97, 96, 111, 112), (117, 116, 131, 132), (110, 109, 124, 125), (118, 117, 132, 133), (111, 110, 125, 126), (119, 118, 133, 134), (112, 111, 126, 127), (113, 112, 127, 128), (106, 105, 120, 121), (114, 113, 128, 129), (107, 106, 121, 122), (115, 114, 129, 130), (108, 107, 122, 123), (116, 115, 130, 131), (109, 108, 123, 124), (121, 120, 135, 136), (129, 128, 143, 144), (122, 121, 136, 137), (130, 129, 144, 145), (123, 122, 137, 138), (131, 130, 145, 146), (124, 123, 138, 139), (132, 131, 146, 147), (125, 124, 139, 140), (133, 132, 147, 148), (126, 125, 140, 141), (134, 133, 148, 149), (127, 126, 141, 142), (128, 127, 142, 143), (140, 139, 154, 155), (148, 147, 162, 163), (141, 140, 155, 156), (149, 148, 163, 164), (142, 141, 156, 157), (143, 142, 157, 158), (136, 135, 150, 151), (144, 143, 158, 159), (137, 136, 151, 152), (145, 144, 159, 160), (138, 137, 152, 153), (146, 145, 160, 161), (139, 138, 153, 154), (147, 146, 161, 162), (159, 158, 173, 174), (152, 151, 166, 167), (160, 159, 174, 175), (153, 152, 167, 168), (161, 160, 175, 176), (154, 153, 168, 169), (162, 161, 176, 177), (155, 154, 169, 170), (163, 162, 177, 178), (156, 155, 170, 171), (164, 163, 178, 179), (157, 156, 171, 172), (158, 157, 172, 173), (151, 150, 165, 166), (178, 177, 192, 193), (171, 170, 185, 186), (179, 178, 193, 194), (172, 171, 186, 187), (173, 172, 187, 188), (166, 165, 180, 181), (174, 173, 188, 189), (167, 166, 181, 182), (175, 174, 189, 190), (168, 167, 182, 183), (176, 175, 190, 191), (169, 168, 183, 184), (177, 176, 191, 192), (170, 169, 184, 185), (182, 181, 196, 197), (190, 189, 204, 205), (183, 182, 197, 198), (191, 190, 205, 206), (184, 183, 198, 199), (192, 191, 206, 207), (185, 184, 199, 200), (193, 192, 207, 208), (186, 185, 200, 201), (194, 193, 208, 209), (187, 186, 201, 202), (188, 187, 202, 203), (181, 180, 195, 196), (189, 188, 203, 204), (201, 200, 215, 216), (209, 208, 223, 224), (202, 201, 216, 217), (203, 202, 217, 218), (196, 195, 210, 211), (204, 203, 218, 219), (197, 196, 211, 212), (205, 204, 219, 220), (198, 197, 212, 213), (206, 205, 220, 221), (199, 198, 213, 214), (207, 206, 221, 222), (200, 199, 214, 215), (208, 207, 222, 223), (220, 219, 234, 235), (213, 212, 227, 228), (221, 220, 235, 236), (214, 213, 228, 229), (222, 221, 236, 237), (215, 214, 229, 230), (223, 222, 237, 238), (216, 215, 230, 231), (224, 223, 238, 239), (217, 216, 231, 232), (218, 217, 232, 233), (211, 210, 225, 226), (219, 218, 233, 234), (212, 211, 226, 227), (239, 238, 253, 254), (232, 231, 246, 247), (233, 232, 247, 248), (226, 225, 240, 241), (234, 233, 248, 249), (227, 226, 241, 242), (235, 234, 249, 250), (228, 227, 242, 243), (236, 235, 250, 251), (229, 228, 243, 244), (237, 236, 251, 252), (230, 229, 244, 245), (238, 237, 252, 253), (231, 230, 245, 246), (251, 250, 265, 266), (244, 243, 258, 259), (252, 251, 266, 267), (245, 244, 259, 260), (253, 252, 267, 268), (246, 245, 260, 261), (254, 253, 268, 269), (247, 246, 261, 262), (248, 247, 262, 263), (241, 240, 255, 256), (249, 248, 263, 264), (242, 241, 256, 257), (250, 249, 264, 265), (243, 242, 257, 258), (263, 262, 277, 278), (256, 255, 270, 271), (264, 263, 278, 279), (257, 256, 271, 272), (265, 264, 279, 280), (258, 257, 272, 273), (266, 265, 280, 281), (259, 258, 273, 274), (267, 266, 281, 282), (260, 259, 274, 275), (268, 267, 282, 283), (261, 260, 275, 276), (269, 268, 283, 284), (262, 261, 276, 277), (274, 273, 288, 289), (282, 281, 296, 297), (275, 274, 289, 290), (283, 282, 297, 298), (276, 275, 290, 291), (284, 283, 298, 299), (277, 276, 291, 292), (278, 277, 292, 293), (271, 270, 285, 286), (279, 278, 293, 294), (272, 271, 286, 287), (280, 279, 294, 295), (273, 272, 287, 288), (281, 280, 295, 296), (293, 292, 307, 308), (286, 285, 300, 301), (294, 293, 308, 309), (287, 286, 301, 302), (295, 294, 309, 310), (288, 287, 302, 303), (296, 295, 310, 311), (289, 288, 303, 304), (297, 296, 311, 312), (290, 289, 304, 305), (298, 297, 312, 313), (291, 290, 305, 306), (299, 298, 313, 314), (292, 291, 306, 307), (312, 311, 326, 327), (305, 304, 319, 320), (313, 312, 327, 328), (306, 305, 320, 321), (314, 313, 328, 329), (307, 306, 321, 322), (308, 307, 322, 323), (301, 300, 315, 316), (309, 308, 323, 324), (302, 301, 316, 317), (310, 309, 324, 325), (303, 302, 317, 318), (311, 310, 325, 326), (304, 303, 318, 319), (316, 315, 331, 332), (324, 323, 339, 340), (317, 316, 332, 333), (325, 324, 340, 341), (318, 317, 333, 334), (326, 325, 341, 342), (319, 318, 334, 335), (327, 326, 342, 343), (320, 319, 335, 336), (328, 327, 343, 344), (321, 320, 336, 337), (329, 328, 344, 345), (322, 321, 337, 338), (323, 322, 338, 339), (336, 335, 350, 351), (344, 343, 358, 359), (337, 336, 351, 352), (345, 344, 359, 360), (338, 337, 352, 353), (339, 338, 353, 354), (332, 331, 346, 347), (340, 339, 354, 355), (333, 332, 347, 348), (341, 340, 355, 356), (334, 333, 348, 349), (342, 341, 356, 357), (335, 334, 349, 350), (343, 342, 357, 358), (355, 354, 369, 370), (348, 347, 362, 363), (356, 355, 370, 371), (349, 348, 363, 364), (357, 356, 371, 372), (350, 349, 364, 365), (358, 357, 372, 373), (351, 350, 365, 366), (359, 358, 373, 374), (352, 351, 366, 367), (360, 359, 374, 375), (353, 352, 367, 368), (354, 353, 368, 369), (347, 346, 361, 362), (374, 373, 388, 389), (367, 366, 381, 382), (375, 374, 389, 390), (368, 367, 382, 383), (369, 368, 383, 384), (362, 361, 376, 377), (370, 369, 384, 385), (363, 362, 377, 378), (371, 370, 385, 386), (364, 363, 378, 379), (372, 371, 386, 387), (365, 364, 379, 380), (373, 372, 387, 388), (366, 365, 380, 381), (386, 385, 400, 401), (379, 378, 393, 394), (387, 386, 401, 402), (380, 379, 394, 395), (388, 387, 402, 403), (381, 380, 395, 396), (389, 388, 403, 404), (382, 381, 396, 397), (390, 389, 404, 405), (383, 382, 397, 398), (384, 383, 398, 399), (377, 376, 391, 392), (385, 384, 399, 400), (378, 377, 392, 393), (405, 404, 419, 420), (398, 397, 412, 413), (399, 398, 413, 414), (392, 391, 406, 407), (400, 399, 414, 415), (393, 392, 407, 408), (401, 400, 415, 416), (394, 393, 408, 409), (402, 401, 416, 417), (395, 394, 409, 410), (403, 402, 417, 418), (396, 395, 410, 411), (404, 403, 418, 419), (397, 396, 411, 412), (409, 408, 423, 424), (417, 416, 431, 432), (410, 409, 424, 425), (418, 417, 432, 433), (411, 410, 425, 426), (419, 418, 433, 434), (412, 411, 426, 427), (420, 419, 434, 435), (413, 412, 427, 428), (414, 413, 428, 429), (407, 406, 421, 422), (415, 414, 429, 430), (408, 407, 422, 423), (416, 415, 430, 431), (428, 427, 442, 443), (429, 428, 443, 444), (422, 421, 436, 437), (430, 429, 444, 445), (423, 422, 437, 438), (431, 430, 445, 446), (424, 423, 438, 439), (432, 431, 446, 447), (425, 424, 439, 440), (433, 432, 447, 448), (426, 425, 440, 441), (434, 433, 448, 449), (427, 426, 441, 442), (435, 434, 449, 450), (447, 446, 462, 463), (440, 439, 455, 456), (448, 447, 463, 464), (441, 440, 456, 457), (449, 448, 464, 465), (442, 441, 457, 458), (450, 449, 465, 466), (443, 442, 458, 459), (444, 443, 459, 460), (437, 436, 452, 453), (445, 444, 460, 461), (438, 437, 453, 454), (446, 445, 461, 462), (439, 438, 454, 455), (460, 459, 474, 475), (453, 452, 467, 468), (461, 460, 475, 476), (454, 453, 468, 469), (462, 461, 476, 477), (455, 454, 469, 470), (463, 462, 477, 478), (456, 455, 470, 471), (464, 463, 478, 479), (457, 456, 471, 472), (465, 464, 479, 480), (458, 457, 472, 473), (466, 465, 480, 481), (459, 458, 473, 474), (0, 451, 15), (330, 14, 29), (15, 451, 30), (330, 29, 44), (30, 451, 45), (330, 44, 59), (45, 451, 60), (330, 59, 74), (60, 451, 75), (330, 74, 89), (75, 451, 90), (330, 89, 104), (330, 104, 119), (90, 451, 105), (105, 451, 120), (330, 119, 134), (120, 451, 135), (330, 134, 149), (135, 451, 150), (330, 149, 164), (150, 451, 165), (330, 164, 179), (165, 451, 180), (330, 179, 194), (180, 451, 195), (330, 194, 209), (195, 451, 210), (330, 209, 224), (210, 451, 225), (330, 224, 239), (225, 451, 240), (330, 239, 254), (240, 451, 255), (330, 254, 269), (255, 451, 270), (330, 269, 284), (270, 451, 285), (330, 284, 299), (285, 451, 300), (330, 299, 314), (300, 451, 315), (330, 314, 329), (315, 451, 331), (330, 329, 345), (331, 451, 346), (330, 345, 360), (346, 451, 361), (330, 360, 375), (361, 451, 376), (330, 375, 390), (376, 451, 391), (330, 390, 405), (391, 451, 406), (330, 405, 420), (406, 451, 421), (330, 420, 435), (421, 451, 436), (330, 435, 450), (436, 451, 452), (330, 450, 466), (452, 451, 467), (330, 466, 481), (471, 470, 3, 4), (479, 478, 11, 12), (472, 471, 4, 5), (480, 479, 12, 13), (473, 472, 5, 6), (481, 480, 13, 14), (474, 473, 6, 7), (467, 451, 0), (330, 481, 14), (475, 474, 7, 8), (468, 467, 0, 1), (476, 475, 8, 9), (469, 468, 1, 2), (477, 476, 9, 10), (470, 469, 2, 3), (478, 477, 10, 11), (1040, 1161, 1159, 1036), (1036, 1159, 1157, 1032), (1032, 1157, 1155, 1028), (1095, 1189, 1191, 1099), (1099, 1191, 1193, 1103), (1103, 1193, 1195, 1107), (1107, 1195, 1197, 1111), (1111, 1197, 1199, 1115), (1115, 1199, 1201, 1119), (1119, 1201, 1203, 1123), (1123, 1203, 1205, 1127), (1127, 1205, 1207, 1131), (1131, 1207, 1209, 1135), (1135, 1209, 1211, 1139), (1571, 1653, 1221, 1222), (482, 484, 486, 488, 490, 492, 494, 496, 498, 500, 502, 504, 506, 508, 510, 512, 514, 516, 518, 520, 522, 524, 526, 528, 530, 532, 534, 536, 538, 540, 542, 544), (542, 761, 767, 544), (607, 606, 608, 609), (766, 1024, 915, 611), (482, 612, 616, 484), (771, 546, 549, 775), (617, 918, 922, 622), (609, 608, 547, 546), (540, 756, 761, 542), (906, 607, 609, 910), (762, 1019, 1024, 766), (605, 604, 606, 607), (1091, 1187, 1189, 1095), (538, 751, 756, 540), (902, 605, 607, 906), (757, 1015, 1019, 762), (603, 602, 604, 605), (1217, 545, 483, 1185), (536, 746, 751, 538), (898, 603, 605, 902), (752, 1011, 1015, 757), (601, 600, 602, 603), (547, 1088, 1083, 548), (534, 741, 746, 536), (894, 601, 603, 898), (747, 1008, 1011, 752), (599, 598, 600, 601), (1185, 483, 485, 1183), (532, 736, 741, 534), (889, 599, 601, 894), (742, 1005, 1008, 747), (597, 596, 598, 599), (548, 1083, 1079, 550), (530, 731, 736, 532), (884, 597, 599, 889), (737, 1002, 1005, 742), (595, 594, 596, 597), (1183, 485, 487, 1181), (528, 726, 731, 530), (879, 595, 597, 884), (732, 999, 1002, 737), (593, 592, 594, 595), (550, 1079, 1075, 552), (526, 721, 726, 528), (874, 593, 595, 879), (727, 996, 999, 732), (591, 590, 592, 593), (1181, 487, 489, 1179), (524, 716, 721, 526), (869, 591, 593, 874), (722, 993, 996, 727), (589, 588, 590, 591), (552, 1075, 1071, 554), (522, 711, 716, 524), (864, 589, 591, 869), (717, 990, 993, 722), (587, 586, 588, 589), (1179, 489, 491, 1177), (520, 706, 711, 522), (859, 587, 589, 864), (712, 987, 990, 717), (585, 584, 586, 587), (554, 1071, 1067, 556), (518, 701, 706, 520), (854, 585, 587, 859), (707, 984, 987, 712), (583, 582, 584, 585), (1177, 491, 493, 1175), (516, 696, 701, 518), (849, 583, 585, 854), (702, 981, 984, 707), (581, 580, 582, 583), (556, 1067, 1063, 558), (514, 691, 696, 516), (844, 581, 583, 849), (697, 978, 981, 702), (579, 578, 580, 581), (1175, 493, 495, 1173), (512, 686, 691, 514), (839, 579, 581, 844), (692, 975, 978, 697), (577, 576, 578, 579), (558, 1063, 1059, 560), (510, 681, 686, 512), (834, 577, 579, 839), (687, 972, 975, 692), (575, 574, 576, 577), (1173, 495, 497, 1171), (508, 676, 681, 510), (829, 575, 577, 834), (682, 969, 972, 687), (573, 572, 574, 575), (560, 1059, 1055, 562), (506, 671, 676, 508), (824, 573, 575, 829), (677, 966, 969, 682), (571, 570, 572, 573), (1171, 497, 499, 1169), (504, 666, 671, 506), (819, 571, 573, 824), (672, 962, 966, 677), (569, 568, 570, 571), (562, 1055, 1051, 564), (502, 661, 666, 504), (815, 569, 571, 819), (667, 958, 962, 672), (567, 566, 568, 569), (1169, 499, 501, 1167), (500, 656, 661, 502), (811, 567, 569, 815), (662, 954, 958, 667), (565, 564, 566, 567), (564, 1051, 1047, 566), (498, 651, 656, 500), (807, 565, 567, 811), (657, 950, 954, 662), (563, 562, 564, 565), (1167, 501, 503, 1165), (496, 646, 651, 498), (803, 563, 565, 807), (652, 946, 950, 657), (561, 560, 562, 563), (566, 1047, 1043, 568), (494, 641, 646, 496), (799, 561, 563, 803), (647, 942, 946, 652), (559, 558, 560, 561), (492, 636, 641, 494), (795, 559, 561, 799), (642, 938, 942, 647), (557, 556, 558, 559), (568, 1043, 1039, 570), (490, 631, 636, 492), (791, 557, 559, 795), (637, 934, 938, 642), (555, 554, 556, 557), (488, 626, 631, 490), (787, 555, 557, 791), (632, 930, 934, 637), (553, 552, 554, 555), (570, 1039, 1035, 572), (486, 621, 626, 488), (783, 553, 555, 787), (627, 926, 930, 632), (551, 550, 552, 553), (484, 616, 621, 486), (779, 551, 553, 783), (622, 922, 926, 627), (549, 548, 550, 551), (572, 1035, 1031, 574), (576, 1027, 1092, 578), (775, 549, 551, 779), (910, 609, 546, 771), (546, 547, 548, 549), (762, 766, 768, 765), (765, 768, 769, 764), (764, 769, 770, 763), (763, 770, 767, 761), (766, 611, 613, 768), (768, 613, 614, 769), (769, 614, 615, 770), (770, 615, 612, 767), (757, 762, 765, 760), (760, 765, 764, 759), (759, 764, 763, 758), (758, 763, 761, 756), (752, 757, 760, 755), (755, 760, 759, 754), (754, 759, 758, 753), (753, 758, 756, 751), (747, 752, 755, 750), (750, 755, 754, 749), (749, 754, 753, 748), (748, 753, 751, 746), (742, 747, 750, 745), (745, 750, 749, 744), (744, 749, 748, 743), (743, 748, 746, 741), (737, 742, 745, 740), (740, 745, 744, 739), (739, 744, 743, 738), (738, 743, 741, 736), (732, 737, 740, 735), (735, 740, 739, 734), (734, 739, 738, 733), (733, 738, 736, 731), (727, 732, 735, 730), (730, 735, 734, 729), (729, 734, 733, 728), (728, 733, 731, 726), (722, 727, 730, 725), (725, 730, 729, 724), (724, 729, 728, 723), (723, 728, 726, 721), (717, 722, 725, 720), (720, 725, 724, 719), (719, 724, 723, 718), (718, 723, 721, 716), (712, 717, 720, 715), (715, 720, 719, 714), (714, 719, 718, 713), (713, 718, 716, 711), (707, 712, 715, 710), (710, 715, 714, 709), (709, 714, 713, 708), (708, 713, 711, 706), (702, 707, 710, 705), (705, 710, 709, 704), (704, 709, 708, 703), (703, 708, 706, 701), (697, 702, 705, 700), (700, 705, 704, 699), (699, 704, 703, 698), (698, 703, 701, 696), (692, 697, 700, 695), (695, 700, 699, 694), (694, 699, 698, 693), (693, 698, 696, 691), (687, 692, 695, 690), (690, 695, 694, 689), (689, 694, 693, 688), (688, 693, 691, 686), (682, 687, 690, 685), (685, 690, 689, 684), (684, 689, 688, 683), (683, 688, 686, 681), (677, 682, 685, 680), (680, 685, 684, 679), (679, 684, 683, 678), (678, 683, 681, 676), (672, 677, 680, 675), (675, 680, 679, 674), (674, 679, 678, 673), (673, 678, 676, 671), (667, 672, 675, 670), (670, 675, 674, 669), (669, 674, 673, 668), (668, 673, 671, 666), (662, 667, 670, 665), (665, 670, 669, 664), (664, 669, 668, 663), (663, 668, 666, 661), (657, 662, 665, 660), (660, 665, 664, 659), (659, 664, 663, 658), (658, 663, 661, 656), (652, 657, 660, 655), (655, 660, 659, 654), (654, 659, 658, 653), (653, 658, 656, 651), (647, 652, 655, 650), (650, 655, 654, 649), (649, 654, 653, 648), (648, 653, 651, 646), (642, 647, 650, 645), (645, 650, 649, 644), (644, 649, 648, 643), (643, 648, 646, 641), (637, 642, 645, 640), (640, 645, 644, 639), (639, 644, 643, 638), (638, 643, 641, 636), (632, 637, 640, 635), (635, 640, 639, 634), (634, 639, 638, 633), (633, 638, 636, 631), (627, 632, 635, 630), (630, 635, 634, 629), (629, 634, 633, 628), (628, 633, 631, 626), (622, 627, 630, 625), (625, 630, 629, 624), (624, 629, 628, 623), (623, 628, 626, 621), (617, 622, 625, 620), (620, 625, 624, 619), (619, 624, 623, 618), (618, 623, 621, 616), (611, 617, 620, 613), (613, 620, 619, 614), (614, 619, 618, 615), (615, 618, 616, 612), (544, 767, 612, 482), (906, 910, 911, 909), (909, 911, 912, 908), (908, 912, 913, 907), (910, 771, 772, 911), (911, 772, 773, 912), (912, 773, 774, 913), (902, 906, 909, 905), (905, 909, 908, 904), (904, 908, 907, 903), (580, 1096, 1100, 582), (898, 902, 905, 901), (901, 905, 904, 900), (900, 904, 903, 899), (894, 898, 901, 897), (897, 901, 900, 896), (896, 900, 899, 895), (582, 1100, 1104, 584), (889, 894, 897, 892), (892, 897, 896, 891), (891, 896, 895, 890), (890, 895, 893, 888), (884, 889, 892, 887), (887, 892, 891, 886), (886, 891, 890, 885), (885, 890, 888, 883), (879, 884, 887, 882), (882, 887, 886, 881), (881, 886, 885, 880), (880, 885, 883, 878), (874, 879, 882, 877), (877, 882, 881, 876), (876, 881, 880, 875), (875, 880, 878, 873), (869, 874, 877, 872), (872, 877, 876, 871), (871, 876, 875, 870), (870, 875, 873, 868), (864, 869, 872, 867), (867, 872, 871, 866), (866, 871, 870, 865), (865, 870, 868, 863), (859, 864, 867, 862), (862, 867, 866, 861), (861, 866, 865, 860), (860, 865, 863, 858), (854, 859, 862, 857), (857, 862, 861, 856), (856, 861, 860, 855), (855, 860, 858, 853), (849, 854, 857, 852), (852, 857, 856, 851), (851, 856, 855, 850), (850, 855, 853, 848), (844, 849, 852, 847), (847, 852, 851, 846), (846, 851, 850, 845), (845, 850, 848, 843), (839, 844, 847, 842), (842, 847, 846, 841), (841, 846, 845, 840), (840, 845, 843, 838), (834, 839, 842, 837), (837, 842, 841, 836), (836, 841, 840, 835), (835, 840, 838, 833), (829, 834, 837, 832), (832, 837, 836, 831), (831, 836, 835, 830), (830, 835, 833, 828), (824, 829, 832, 827), (827, 832, 831, 826), (826, 831, 830, 825), (825, 830, 828, 823), (819, 824, 827, 822), (822, 827, 826, 821), (821, 826, 825, 820), (815, 819, 822, 818), (818, 822, 821, 817), (817, 821, 820, 816), (584, 1104, 1108, 586), (811, 815, 818, 814), (814, 818, 817, 813), (813, 817, 816, 812), (807, 811, 814, 810), (810, 814, 813, 809), (809, 813, 812, 808), (586, 1108, 1112, 588), (803, 807, 810, 806), (806, 810, 809, 805), (805, 809, 808, 804), (799, 803, 806, 802), (802, 806, 805, 801), (801, 805, 804, 800), (588, 1112, 1116, 590), (795, 799, 802, 798), (798, 802, 801, 797), (797, 801, 800, 796), (791, 795, 798, 794), (794, 798, 797, 793), (793, 797, 796, 792), (590, 1116, 1120, 592), (787, 791, 794, 790), (790, 794, 793, 789), (789, 793, 792, 788), (783, 787, 790, 786), (786, 790, 789, 785), (785, 789, 788, 784), (592, 1120, 1124, 594), (779, 783, 786, 782), (782, 786, 785, 781), (781, 785, 784, 780), (775, 779, 782, 778), (778, 782, 781, 777), (777, 781, 780, 776), (594, 1124, 1128, 596), (771, 775, 778, 772), (772, 778, 777, 773), (773, 777, 776, 774), (611, 915, 918, 617), (1020, 1023, 1025, 1022), (1022, 1025, 1026, 1021), (1021, 1026, 1024, 1019), (1023, 914, 916, 1025), (1025, 916, 917, 1026), (1026, 917, 915, 1024), (1016, 1020, 1022, 1018), (1018, 1022, 1021, 1017), (1017, 1021, 1019, 1015), (1012, 1016, 1018, 1014), (1014, 1018, 1017, 1013), (1013, 1017, 1015, 1011), (596, 1128, 1132, 598), (1010, 1014, 1013, 1009), (1009, 1013, 1011, 1008), (1007, 1010, 1009, 1006), (1006, 1009, 1008, 1005), (598, 1132, 1136, 600), (1004, 1007, 1006, 1003), (1003, 1006, 1005, 1002), (1001, 1004, 1003, 1000), (1000, 1003, 1002, 999), (600, 1136, 1140, 602), (998, 1001, 1000, 997), (997, 1000, 999, 996), (995, 998, 997, 994), (994, 997, 996, 993), (602, 1140, 1144, 604), (992, 995, 994, 991), (991, 994, 993, 990), (989, 992, 991, 988), (988, 991, 990, 987), (604, 1144, 1148, 606), (986, 989, 988, 985), (985, 988, 987, 984), (983, 986, 985, 982), (982, 985, 984, 981), (606, 1148, 1151, 608), (980, 983, 982, 979), (979, 982, 981, 978), (977, 980, 979, 976), (976, 979, 978, 975), (608, 1151, 1088, 547), (974, 977, 976, 973), (973, 976, 975, 972), (578, 1092, 1096, 580), (971, 974, 973, 970), (970, 973, 972, 969), (968, 971, 970, 967), (967, 970, 969, 966), (1215, 543, 545, 1217), (965, 968, 967, 964), (964, 967, 966, 962), (959, 963, 965, 961), (961, 965, 964, 960), (960, 964, 962, 958), (955, 959, 961, 957), (957, 961, 960, 956), (956, 960, 958, 954), (951, 955, 957, 953), (953, 957, 956, 952), (952, 956, 954, 950), (947, 951, 953, 949), (949, 953, 952, 948), (948, 952, 950, 946), (943, 947, 949, 945), (945, 949, 948, 944), (944, 948, 946, 942), (939, 943, 945, 941), (941, 945, 944, 940), (940, 944, 942, 938), (935, 939, 941, 937), (937, 941, 940, 936), (936, 940, 938, 934), (931, 935, 937, 933), (933, 937, 936, 932), (932, 936, 934, 930), (927, 931, 933, 929), (929, 933, 932, 928), (928, 932, 930, 926), (923, 927, 929, 925), (925, 929, 928, 924), (924, 928, 926, 922), (919, 923, 925, 921), (921, 925, 924, 920), (920, 924, 922, 918), (914, 919, 921, 916), (916, 921, 920, 917), (917, 920, 918, 915), (1012, 893, 888, 883, 878, 873, 868, 863, 858, 853, 848, 843, 838, 833, 828, 823, 963, 959, 955, 951, 947, 943, 939, 935, 931, 927, 923, 919, 914, 1023, 1020, 1016), (907, 913, 1023, 1020), (913, 774, 914, 1023), (903, 907, 1020, 1016), (899, 903, 1016, 1012), (895, 899, 1012, 893), (820, 825, 823, 963), (816, 820, 963, 959), (812, 816, 959, 955), (808, 812, 955, 951), (804, 808, 951, 947), (800, 804, 947, 943), (796, 800, 943, 939), (792, 796, 939, 935), (788, 792, 935, 931), (784, 788, 931, 927), (780, 784, 927, 923), (776, 780, 923, 919), (774, 776, 919, 914), (893, 1012, 1014, 1010), (888, 893, 1010, 1007), (883, 888, 1007, 1004), (878, 883, 1004, 1001), (873, 878, 1001, 998), (868, 873, 998, 995), (863, 868, 995, 992), (858, 863, 992, 989), (853, 858, 989, 986), (848, 853, 986, 983), (843, 848, 983, 980), (838, 843, 980, 977), (833, 838, 977, 974), (828, 833, 974, 971), (823, 828, 971, 968), (963, 823, 968, 965), (1028, 1091, 1093, 1030), (1030, 1093, 1094, 1029), (1029, 1094, 1092, 1027), (1091, 1095, 1097, 1093), (1093, 1097, 1098, 1094), (1094, 1098, 1096, 1092), (1095, 1099, 1101, 1097), (1097, 1101, 1102, 1098), (1098, 1102, 1100, 1096), (1099, 1103, 1105, 1101), (1101, 1105, 1106, 1102), (1102, 1106, 1104, 1100), (1103, 1107, 1109, 1105), (1105, 1109, 1110, 1106), (1106, 1110, 1108, 1104), (1107, 1111, 1113, 1109), (1109, 1113, 1114, 1110), (1110, 1114, 1112, 1108), (1111, 1115, 1117, 1113), (1113, 1117, 1118, 1114), (1114, 1118, 1116, 1112), (1115, 1119, 1121, 1117), (1117, 1121, 1122, 1118), (1118, 1122, 1120, 1116), (1119, 1123, 1125, 1121), (1121, 1125, 1126, 1122), (1122, 1126, 1124, 1120), (1123, 1127, 1129, 1125), (1125, 1129, 1130, 1126), (1126, 1130, 1128, 1124), (1127, 1131, 1133, 1129), (1129, 1133, 1134, 1130), (1130, 1134, 1132, 1128), (1131, 1135, 1137, 1133), (1133, 1137, 1138, 1134), (1134, 1138, 1136, 1132), (1135, 1139, 1141, 1137), (1137, 1141, 1142, 1138), (1138, 1142, 1140, 1136), (1139, 1143, 1145, 1141), (1141, 1145, 1146, 1142), (1142, 1146, 1144, 1140), (1143, 1147, 1149, 1145), (1145, 1149, 1150, 1146), (1146, 1150, 1148, 1144), (1152, 1087, 1089, 1154), (1154, 1089, 1090, 1153), (1153, 1090, 1088, 1151), (1147, 1152, 1154, 1149), (1149, 1154, 1153, 1150), (1150, 1153, 1151, 1148), (1032, 1028, 1030, 1034), (1034, 1030, 1029, 1033), (1033, 1029, 1027, 1031), (1036, 1032, 1034, 1038), (1038, 1034, 1033, 1037), (1037, 1033, 1031, 1035), (1040, 1036, 1038, 1042), (1042, 1038, 1037, 1041), (1041, 1037, 1035, 1039), (1044, 1040, 1042, 1046), (1046, 1042, 1041, 1045), (1045, 1041, 1039, 1043), (1048, 1044, 1046, 1050), (1050, 1046, 1045, 1049), (1049, 1045, 1043, 1047), (1052, 1048, 1050, 1054), (1054, 1050, 1049, 1053), (1053, 1049, 1047, 1051), (1056, 1052, 1054, 1058), (1058, 1054, 1053, 1057), (1057, 1053, 1051, 1055), (1060, 1056, 1058, 1062), (1062, 1058, 1057, 1061), (1061, 1057, 1055, 1059), (1064, 1060, 1062, 1066), (1066, 1062, 1061, 1065), (1065, 1061, 1059, 1063), (1068, 1064, 1066, 1070), (1070, 1066, 1065, 1069), (1069, 1065, 1063, 1067), (1072, 1068, 1070, 1074), (1074, 1070, 1069, 1073), (1073, 1069, 1067, 1071), (1076, 1072, 1074, 1078), (1078, 1074, 1073, 1077), (1077, 1073, 1071, 1075), (1080, 1076, 1078, 1082), (1082, 1078, 1077, 1081), (1081, 1077, 1075, 1079), (1084, 1080, 1082, 1086), (1086, 1082, 1081, 1085), (1085, 1081, 1079, 1083), (1087, 1084, 1086, 1089), (1089, 1086, 1085, 1090), (1090, 1085, 1083, 1088), (574, 1031, 1027, 576), (1028, 1155, 1187, 1091), (1219, 1220, 1250, 1249, 1248, 1247, 1246, 1245, 1244, 1243, 1242, 1241, 1240, 1239, 1238, 1237, 1236, 1235, 1234, 1233, 1232, 1231, 1230, 1229, 1228, 1227, 1226, 1225, 1224, 1223, 1222, 1221), (1574, 1656, 1248, 1249), (1577, 1659, 1228, 1229), (1580, 1662, 1235, 1236), (1583, 1665, 1242, 1243), (1484, 1448, 1586, 1601), (1488, 1456, 1589, 1604), (1492, 1464, 1592, 1607), (1496, 1472, 1595, 1610), (1500, 1480, 1598, 1613), (1504, 1484, 1601, 1616), (1508, 1492, 1607, 1619), (1512, 1496, 1610, 1622), (1516, 1500, 1613, 1625), (1520, 1504, 1616, 1628), (1524, 1508, 1619, 1631), (1528, 1512, 1622, 1634), (1532, 1488, 1604, 1637), (1536, 1516, 1625, 1640), (1540, 1520, 1628, 1643), (1544, 1524, 1631, 1646), (1548, 1528, 1634, 1649), (1552, 1532, 1637, 1652), (1556, 1536, 1640, 1655), (1560, 1540, 1643, 1658), (1564, 1544, 1646, 1661), (1568, 1548, 1649, 1664), (1448, 1443, 1572, 1586), (1456, 1451, 1575, 1589), (1464, 1459, 1578, 1592), (1472, 1467, 1581, 1595), (1480, 1475, 1584, 1598), (533, 531, 1292, 1296), (1691, 1760, 1442, 1419), (1602, 1587, 1223, 1224), (519, 517, 1282, 1286), (1685, 1757, 1441, 1417), (1599, 1583, 1243, 1244), (505, 503, 1272, 1276), (1679, 1754, 1440, 1415), (1596, 1580, 1236, 1237), (545, 543, 1262, 1266), (1673, 1751, 1439, 1413), (1593, 1577, 1229, 1230), (491, 489, 1252, 1256), (1667, 1748, 1438, 1411), (1590, 1574, 1249, 1250), (529, 527, 1381, 1406), (515, 513, 1376, 1401), (1760, 1745, 1437, 1442), (501, 499, 1371, 1396), (1757, 1742, 1436, 1441), (1665, 1650, 1241, 1242), (541, 539, 1366, 1391), (1754, 1739, 1435, 1440), (1662, 1647, 1234, 1235), (487, 485, 1361, 1386), (1751, 1736, 1434, 1439), (1659, 1644, 1227, 1228), (527, 525, 1356, 1381), (1748, 1733, 1433, 1438), (1656, 1641, 1247, 1248), (513, 511, 1351, 1376), (1745, 1730, 1432, 1437), (1653, 1638, 1219, 1221), (499, 497, 1346, 1371), (1742, 1727, 1431, 1436), (1650, 1635, 1240, 1241), (539, 537, 1341, 1366), (1739, 1724, 1430, 1435), (1647, 1632, 1233, 1234), (485, 483, 1306, 1361), (1715, 1703, 1423, 1427), (1623, 1611, 1238, 1239), (525, 523, 1336, 1356), (1736, 1721, 1429, 1434), (1644, 1629, 1226, 1227), (511, 509, 1331, 1351), (1730, 1718, 1428, 1432), (1641, 1626, 1246, 1247), (497, 495, 1326, 1346), (1727, 1715, 1427, 1431), (1635, 1623, 1239, 1240), (537, 535, 1321, 1341), (1724, 1712, 1426, 1430), (1632, 1620, 1232, 1233), (523, 521, 1316, 1336), (1721, 1709, 1425, 1429), (1629, 1617, 1225, 1226), (509, 507, 1311, 1331), (1718, 1706, 1424, 1428), (1626, 1614, 1245, 1246), (495, 493, 1301, 1326), (1733, 1700, 1422, 1433), (1620, 1608, 1231, 1232), (535, 533, 1296, 1321), (1712, 1697, 1421, 1426), (1638, 1605, 1220, 1219), (531, 529, 1406, 1292), (521, 519, 1286, 1316), (1419, 1442, 1567, 1476), (517, 515, 1401, 1282), (507, 505, 1276, 1311), (1417, 1441, 1563, 1468), (503, 501, 1396, 1272), (483, 545, 1266, 1306), (1415, 1440, 1559, 1460), (543, 541, 1391, 1262), (493, 491, 1256, 1301), (1413, 1439, 1555, 1452), (1694, 1691, 1419, 1420), (1475, 1568, 1664, 1584), (1688, 1685, 1417, 1418), (1467, 1564, 1661, 1581), (1682, 1679, 1415, 1416), (1459, 1560, 1658, 1578), (1676, 1673, 1413, 1414), (1451, 1556, 1655, 1575), (1670, 1667, 1411, 1412), (1443, 1552, 1652, 1572), (1407, 1291, 1293, 1410), (1410, 1293, 1294, 1409), (1409, 1294, 1295, 1408), (1408, 1295, 1292, 1406), (1402, 1281, 1283, 1405), (1405, 1283, 1284, 1404), (1404, 1284, 1285, 1403), (1403, 1285, 1282, 1401), (1397, 1271, 1273, 1400), (1400, 1273, 1274, 1399), (1399, 1274, 1275, 1398), (1398, 1275, 1272, 1396), (1392, 1261, 1263, 1395), (1395, 1263, 1264, 1394), (1394, 1264, 1265, 1393), (1393, 1265, 1262, 1391), (1387, 1251, 1253, 1390), (1390, 1253, 1254, 1389), (1389, 1254, 1255, 1388), (1388, 1255, 1252, 1386), (1382, 1407, 1410, 1385), (1385, 1410, 1409, 1384), (1384, 1409, 1408, 1383), (1383, 1408, 1406, 1381), (1377, 1402, 1405, 1380), (1380, 1405, 1404, 1379), (1379, 1404, 1403, 1378), (1378, 1403, 1401, 1376), (1372, 1397, 1400, 1375), (1375, 1400, 1399, 1374), (1374, 1399, 1398, 1373), (1373, 1398, 1396, 1371), (1367, 1392, 1395, 1370), (1370, 1395, 1394, 1369), (1369, 1394, 1393, 1368), (1368, 1393, 1391, 1366), (1362, 1387, 1390, 1365), (1365, 1390, 1389, 1364), (1364, 1389, 1388, 1363), (1363, 1388, 1386, 1361), (1357, 1382, 1385, 1360), (1360, 1385, 1384, 1359), (1359, 1384, 1383, 1358), (1358, 1383, 1381, 1356), (1352, 1377, 1380, 1355), (1355, 1380, 1379, 1354), (1354, 1379, 1378, 1353), (1353, 1378, 1376, 1351), (1347, 1372, 1375, 1350), (1350, 1375, 1374, 1349), (1349, 1374, 1373, 1348), (1348, 1373, 1371, 1346), (1342, 1367, 1370, 1345), (1345, 1370, 1369, 1344), (1344, 1369, 1368, 1343), (1343, 1368, 1366, 1341), (1307, 1362, 1365, 1310), (1310, 1365, 1364, 1309), (1309, 1364, 1363, 1308), (1308, 1363, 1361, 1306), (1337, 1357, 1360, 1340), (1340, 1360, 1359, 1339), (1339, 1359, 1358, 1338), (1338, 1358, 1356, 1336), (1332, 1352, 1355, 1335), (1335, 1355, 1354, 1334), (1334, 1354, 1353, 1333), (1333, 1353, 1351, 1331), (1327, 1347, 1350, 1330), (1330, 1350, 1349, 1329), (1329, 1349, 1348, 1328), (1328, 1348, 1346, 1326), (1322, 1342, 1345, 1325), (1325, 1345, 1344, 1324), (1324, 1344, 1343, 1323), (1323, 1343, 1341, 1321), (1317, 1337, 1340, 1320), (1320, 1340, 1339, 1319), (1319, 1339, 1338, 1318), (1318, 1338, 1336, 1316), (1312, 1332, 1335, 1315), (1315, 1335, 1334, 1314), (1314, 1334, 1333, 1313), (1313, 1333, 1331, 1311), (1302, 1327, 1330, 1305), (1305, 1330, 1329, 1304), (1304, 1329, 1328, 1303), (1303, 1328, 1326, 1301), (1297, 1322, 1325, 1300), (1300, 1325, 1324, 1299), (1299, 1324, 1323, 1298), (1298, 1323, 1321, 1296), (1287, 1317, 1320, 1290), (1290, 1320, 1319, 1289), (1289, 1319, 1318, 1288), (1288, 1318, 1316, 1286), (1277, 1312, 1315, 1280), (1280, 1315, 1314, 1279), (1279, 1314, 1313, 1278), (1278, 1313, 1311, 1276), (1267, 1307, 1310, 1270), (1270, 1310, 1309, 1269), (1269, 1309, 1308, 1268), (1268, 1308, 1306, 1266), (1257, 1302, 1305, 1260), (1260, 1305, 1304, 1259), (1259, 1304, 1303, 1258), (1258, 1303, 1301, 1256), (1291, 1297, 1300, 1293), (1293, 1300, 1299, 1294), (1294, 1299, 1298, 1295), (1295, 1298, 1296, 1292), (1281, 1287, 1290, 1283), (1283, 1290, 1289, 1284), (1284, 1289, 1288, 1285), (1285, 1288, 1286, 1282), (1271, 1277, 1280, 1273), (1273, 1280, 1279, 1274), (1274, 1279, 1278, 1275), (1275, 1278, 1276, 1272), (1261, 1267, 1270, 1263), (1263, 1270, 1269, 1264), (1264, 1269, 1268, 1265), (1265, 1268, 1266, 1262), (1251, 1257, 1260, 1253), (1253, 1260, 1259, 1254), (1254, 1259, 1258, 1255), (1255, 1258, 1256, 1252), (489, 487, 1386, 1252), (1420, 1419, 1476, 1479), (1418, 1417, 1468, 1471), (1416, 1415, 1460, 1463), (1414, 1413, 1452, 1455), (1412, 1411, 1444, 1447), (1442, 1437, 1547, 1567), (1441, 1436, 1543, 1563), (1440, 1435, 1539, 1559), (1439, 1434, 1535, 1555), (1438, 1433, 1531, 1551), (1437, 1432, 1527, 1547), (1436, 1431, 1523, 1543), (1435, 1430, 1519, 1539), (1434, 1429, 1515, 1535), (1433, 1422, 1487, 1531), (1432, 1428, 1511, 1527), (1431, 1427, 1507, 1523), (1430, 1426, 1503, 1519), (1429, 1425, 1499, 1515), (1428, 1424, 1495, 1511), (1427, 1423, 1491, 1507), (1426, 1421, 1483, 1503), (1425, 1420, 1479, 1499), (1424, 1418, 1471, 1495), (1423, 1416, 1463, 1491), (1422, 1414, 1455, 1487), (1421, 1412, 1447, 1483), (1617, 1602, 1224, 1225), (1614, 1599, 1244, 1245), (1611, 1596, 1237, 1238), (1608, 1593, 1230, 1231), (1605, 1590, 1250, 1220), (1697, 1670, 1412, 1421), (1700, 1676, 1414, 1422), (1703, 1682, 1416, 1423), (1706, 1688, 1418, 1424), (1709, 1694, 1420, 1425), (1568, 1475, 1477, 1570), (1570, 1477, 1478, 1569), (1569, 1478, 1476, 1567), (1564, 1467, 1469, 1566), (1566, 1469, 1470, 1565), (1565, 1470, 1468, 1563), (1560, 1459, 1461, 1562), (1562, 1461, 1462, 1561), (1561, 1462, 1460, 1559), (1556, 1451, 1453, 1558), (1558, 1453, 1454, 1557), (1557, 1454, 1452, 1555), (1552, 1443, 1445, 1554), (1554, 1445, 1446, 1553), (1553, 1446, 1444, 1551), (1548, 1568, 1570, 1550), (1550, 1570, 1569, 1549), (1549, 1569, 1567, 1547), (1544, 1564, 1566, 1546), (1546, 1566, 1565, 1545), (1545, 1565, 1563, 1543), (1540, 1560, 1562, 1542), (1542, 1562, 1561, 1541), (1541, 1561, 1559, 1539), (1536, 1556, 1558, 1538), (1538, 1558, 1557, 1537), (1537, 1557, 1555, 1535), (1532, 1552, 1554, 1534), (1534, 1554, 1553, 1533), (1533, 1553, 1551, 1531), (1528, 1548, 1550, 1530), (1530, 1550, 1549, 1529), (1529, 1549, 1547, 1527), (1524, 1544, 1546, 1526), (1526, 1546, 1545, 1525), (1525, 1545, 1543, 1523), (1520, 1540, 1542, 1522), (1522, 1542, 1541, 1521), (1521, 1541, 1539, 1519), (1516, 1536, 1538, 1518), (1518, 1538, 1537, 1517), (1517, 1537, 1535, 1515), (1488, 1532, 1534, 1490), (1490, 1534, 1533, 1489), (1489, 1533, 1531, 1487), (1512, 1528, 1530, 1514), (1514, 1530, 1529, 1513), (1513, 1529, 1527, 1511), (1508, 1524, 1526, 1510), (1510, 1526, 1525, 1509), (1509, 1525, 1523, 1507), (1504, 1520, 1522, 1506), (1506, 1522, 1521, 1505), (1505, 1521, 1519, 1503), (1500, 1516, 1518, 1502), (1502, 1518, 1517, 1501), (1501, 1517, 1515, 1499), (1496, 1512, 1514, 1498), (1498, 1514, 1513, 1497), (1497, 1513, 1511, 1495), (1492, 1508, 1510, 1494), (1494, 1510, 1509, 1493), (1493, 1509, 1507, 1491), (1484, 1504, 1506, 1486), (1486, 1506, 1505, 1485), (1485, 1505, 1503, 1483), (1480, 1500, 1502, 1482), (1482, 1502, 1501, 1481), (1481, 1501, 1499, 1479), (1472, 1496, 1498, 1474), (1474, 1498, 1497, 1473), (1473, 1497, 1495, 1471), (1464, 1492, 1494, 1466), (1466, 1494, 1493, 1465), (1465, 1493, 1491, 1463), (1456, 1488, 1490, 1458), (1458, 1490, 1489, 1457), (1457, 1489, 1487, 1455), (1448, 1484, 1486, 1450), (1450, 1486, 1485, 1449), (1449, 1485, 1483, 1447), (1475, 1480, 1482, 1477), (1477, 1482, 1481, 1478), (1478, 1481, 1479, 1476), (1467, 1472, 1474, 1469), (1469, 1474, 1473, 1470), (1470, 1473, 1471, 1468), (1459, 1464, 1466, 1461), (1461, 1466, 1465, 1462), (1462, 1465, 1463, 1460), (1451, 1456, 1458, 1453), (1453, 1458, 1457, 1454), (1454, 1457, 1455, 1452), (1443, 1448, 1450, 1445), (1445, 1450, 1449, 1446), (1446, 1449, 1447, 1444), (1411, 1438, 1551, 1444), (1665, 1583, 1585, 1666), (1666, 1585, 1584, 1664), (1662, 1580, 1582, 1663), (1663, 1582, 1581, 1661), (1659, 1577, 1579, 1660), (1660, 1579, 1578, 1658), (1656, 1574, 1576, 1657), (1657, 1576, 1575, 1655), (1653, 1571, 1573, 1654), (1654, 1573, 1572, 1652), (1650, 1665, 1666, 1651), (1651, 1666, 1664, 1649), (1647, 1662, 1663, 1648), (1648, 1663, 1661, 1646), (1644, 1659, 1660, 1645), (1645, 1660, 1658, 1643), (1641, 1656, 1657, 1642), (1642, 1657, 1655, 1640), (1638, 1653, 1654, 1639), (1639, 1654, 1652, 1637), (1635, 1650, 1651, 1636), (1636, 1651, 1649, 1634), (1632, 1647, 1648, 1633), (1633, 1648, 1646, 1631), (1629, 1644, 1645, 1630), (1630, 1645, 1643, 1628), (1626, 1641, 1642, 1627), (1627, 1642, 1640, 1625), (1605, 1638, 1639, 1606), (1606, 1639, 1637, 1604), (1623, 1635, 1636, 1624), (1624, 1636, 1634, 1622), (1620, 1632, 1633, 1621), (1621, 1633, 1631, 1619), (1617, 1629, 1630, 1618), (1618, 1630, 1628, 1616), (1614, 1626, 1627, 1615), (1615, 1627, 1625, 1613), (1611, 1623, 1624, 1612), (1612, 1624, 1622, 1610), (1608, 1620, 1621, 1609), (1609, 1621, 1619, 1607), (1602, 1617, 1618, 1603), (1603, 1618, 1616, 1601), (1599, 1614, 1615, 1600), (1600, 1615, 1613, 1598), (1596, 1611, 1612, 1597), (1597, 1612, 1610, 1595), (1593, 1608, 1609, 1594), (1594, 1609, 1607, 1592), (1590, 1605, 1606, 1591), (1591, 1606, 1604, 1589), (1587, 1602, 1603, 1588), (1588, 1603, 1601, 1586), (1583, 1599, 1600, 1585), (1585, 1600, 1598, 1584), (1580, 1596, 1597, 1582), (1582, 1597, 1595, 1581), (1577, 1593, 1594, 1579), (1579, 1594, 1592, 1578), (1574, 1590, 1591, 1576), (1576, 1591, 1589, 1575), (1571, 1587, 1588, 1573), (1573, 1588, 1586, 1572), (1587, 1571, 1222, 1223), (1760, 1691, 1692, 1762), (1762, 1692, 1693, 1761), (1757, 1685, 1686, 1759), (1759, 1686, 1687, 1758), (1669, 1671, 1257, 1251), (1754, 1679, 1680, 1756), (1756, 1680, 1681, 1755), (1675, 1677, 1267, 1261), (1751, 1673, 1674, 1753), (1753, 1674, 1675, 1752), (1681, 1683, 1277, 1271), (1748, 1667, 1668, 1750), (1750, 1668, 1669, 1749), (1687, 1689, 1287, 1281), (1745, 1760, 1762, 1747), (1747, 1762, 1761, 1746), (1693, 1695, 1297, 1291), (1742, 1757, 1759, 1744), (1744, 1759, 1758, 1743), (1671, 1698, 1302, 1257), (1739, 1754, 1756, 1741), (1741, 1756, 1755, 1740), (1677, 1701, 1307, 1267), (1736, 1751, 1753, 1738), (1738, 1753, 1752, 1737), (1683, 1704, 1312, 1277), (1733, 1748, 1750, 1735), (1735, 1750, 1749, 1734), (1689, 1707, 1317, 1287), (1730, 1745, 1747, 1732), (1732, 1747, 1746, 1731), (1695, 1710, 1322, 1297), (1727, 1742, 1744, 1729), (1729, 1744, 1743, 1728), (1698, 1713, 1327, 1302), (1724, 1739, 1741, 1726), (1726, 1741, 1740, 1725), (1704, 1716, 1332, 1312), (1721, 1736, 1738, 1723), (1723, 1738, 1737, 1722), (1707, 1719, 1337, 1317), (1700, 1733, 1735, 1702), (1702, 1735, 1734, 1701), (1710, 1722, 1342, 1322), (1718, 1730, 1732, 1720), (1720, 1732, 1731, 1719), (1713, 1725, 1347, 1327), (1715, 1727, 1729, 1717), (1717, 1729, 1728, 1716), (1716, 1728, 1352, 1332), (1712, 1724, 1726, 1714), (1714, 1726, 1725, 1713), (1719, 1731, 1357, 1337), (1709, 1721, 1723, 1711), (1711, 1723, 1722, 1710), (1701, 1734, 1362, 1307), (1706, 1718, 1720, 1708), (1708, 1720, 1719, 1707), (1722, 1737, 1367, 1342), (1703, 1715, 1717, 1705), (1705, 1717, 1716, 1704), (1725, 1740, 1372, 1347), (1697, 1712, 1714, 1699), (1699, 1714, 1713, 1698), (1728, 1743, 1377, 1352), (1694, 1709, 1711, 1696), (1696, 1711, 1710, 1695), (1731, 1746, 1382, 1357), (1688, 1706, 1708, 1690), (1690, 1708, 1707, 1689), (1734, 1749, 1387, 1362), (1682, 1703, 1705, 1684), (1684, 1705, 1704, 1683), (1737, 1752, 1392, 1367), (1676, 1700, 1702, 1678), (1678, 1702, 1701, 1677), (1740, 1755, 1397, 1372), (1670, 1697, 1699, 1672), (1672, 1699, 1698, 1671), (1743, 1758, 1402, 1377), (1691, 1694, 1696, 1692), (1692, 1696, 1695, 1693), (1746, 1761, 1407, 1382), (1685, 1688, 1690, 1686), (1686, 1690, 1689, 1687), (1749, 1669, 1251, 1387), (1679, 1682, 1684, 1680), (1680, 1684, 1683, 1681), (1752, 1675, 1261, 1392), (1673, 1676, 1678, 1674), (1674, 1678, 1677, 1675), (1755, 1681, 1271, 1397), (1667, 1670, 1672, 1668), (1668, 1672, 1671, 1669), (1758, 1687, 1281, 1402), (1761, 1693, 1291, 1407), (1158, 511, 513, 1156), (1165, 503, 505, 1164), (1164, 505, 507, 1162), (1162, 507, 509, 1160), (1160, 509, 511, 1158), (1156, 513, 515, 1188), (1188, 515, 517, 1190), (1190, 517, 519, 1192), (1192, 519, 521, 1194), (1194, 521, 523, 1196), (1196, 523, 525, 1198), (1198, 525, 527, 1200), (1200, 527, 529, 1202), (1202, 529, 531, 1204), (1204, 531, 533, 1206), (1206, 533, 535, 1208), (1208, 535, 537, 1210), (1210, 537, 539, 1212), (1212, 539, 541, 1213), (1213, 541, 543, 1215), (1213, 1215, 1216, 1214), (1217, 1185, 1186, 1218), (1215, 1217, 1218, 1216), (1165, 1164, 1163, 1166), (1167, 1165, 1166, 1168), (1169, 1167, 1168, 1170), (1171, 1169, 1170, 1172), (1173, 1171, 1172, 1174), (1175, 1173, 1174, 1176), (1177, 1175, 1176, 1178), (1179, 1177, 1178, 1180), (1181, 1179, 1180, 1182), (1183, 1181, 1182, 1184), (1185, 1183, 1184, 1186), (1087, 1186, 1184, 1084), (1084, 1184, 1182, 1080), (1080, 1182, 1180, 1076), (1076, 1180, 1178, 1072), (1072, 1178, 1176, 1068), (1068, 1176, 1174, 1064), (1064, 1174, 1172, 1060), (1060, 1172, 1170, 1056), (1056, 1170, 1168, 1052), (1052, 1168, 1166, 1048), (1048, 1166, 1163, 1044), (1044, 1163, 1161, 1040), (1139, 1211, 1214, 1143), (1143, 1214, 1216, 1147), (1147, 1216, 1218, 1152), (1152, 1218, 1186, 1087), (1156, 1188, 1187, 1155), (1188, 1190, 1189, 1187), (1190, 1192, 1191, 1189), (1192, 1194, 1193, 1191), (1194, 1196, 1195, 1193), (1196, 1198, 1197, 1195), (1198, 1200, 1199, 1197), (1200, 1202, 1201, 1199), (1202, 1204, 1203, 1201), (1204, 1206, 1205, 1203), (1206, 1208, 1207, 1205), (1208, 1210, 1209, 1207), (1210, 1212, 1211, 1209), (1212, 1213, 1214, 1211), (1158, 1156, 1155, 1157), (1160, 1158, 1157, 1159), (1162, 1160, 1159, 1161), (1164, 1162, 1161, 1163)])
me_sphere_001.polygons.foreach_set('use_smooth', [True] * 1763)
me_sphere_001.use_remesh_preserve_volume = False
me_sphere_001.use_remesh_preserve_attributes = False
me_sphere_001.use_mirror_vertex_groups = False
me_sphere_001.update()

# ---- objects
ob_sphere = bpy.data.objects.new('Sphere', me_sphere_001)
ob_lamp = bpy.data.objects.new('Lamp', light_lamp)
ob_camera = bpy.data.objects.new('Camera', cam_camera)

# ---- transforms, parenting, visibility, modifiers, constraints
ob_sphere.location = (0.0, 0.0, 4.157)
ob_sphere.scale = (0.7505, 0.7505, 0.7505)
ob_sphere.lineart.crease_threshold = 0.0
ob_lamp.location = (4.076, 1.005, 5.904)
ob_lamp.rotation_euler = (0.6503, 0.05522, 1.866)
ob_lamp.lock_rotations_4d = False
ob_lamp.empty_display_type = 'ARROWS'
ob_lamp.color = (0.0, 0.0, 0.0, 0.0)
ob_lamp.lineart.crease_threshold = 0.0
ob_camera.location = (7.481, -6.508, 5.344)
ob_camera.rotation_euler = (1.109, 0.01082, 0.8149)
ob_camera.lock_rotations_4d = False
ob_camera.empty_display_type = 'ARROWS'
ob_camera.color = (0.0, 0.0, 0.0, 0.0)
ob_camera.display_type = 'WIRE'
ob_camera.lineart.crease_threshold = 0.0

# ---- collection membership
col_collection_1.objects.link(ob_sphere)
col_collection_1.objects.link(ob_lamp)
col_collection_1.objects.link(ob_camera)

# ---- scene / render settings (as saved in the file)
scene.camera = ob_camera
scene.frame_start = 1; scene.frame_end = 250; scene.frame_set(1)
scene.render.engine = 'BLENDER_EEVEE_NEXT'
scene.render.resolution_percentage = 50
scene.render.dither_intensity = 0.0
scene.cycles.use_denoising = False
scene.cycles.samples = 10
scene.cycles.sampling_pattern = 'TABULATED_SOBOL'
scene.cycles.light_sampling_threshold = 0.0
scene.cycles.use_adaptive_sampling = False
scene.cycles.use_light_tree = False
scene.cycles.blur_glossy = 0.0
scene.cycles.pixel_filter_type = 'GAUSSIAN'
scene.cycles.sample_clamp_indirect = 0.0
scene.view_settings.view_transform = 'Standard'
bpy.context.view_layer.update()
